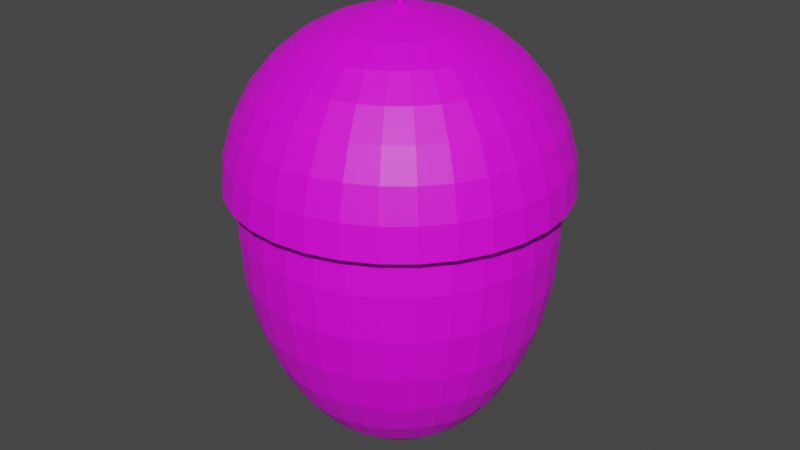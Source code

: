 # Source: AcornGolden.blend  (saved by Blender 3.6.13; exported with 4.5.12 LTS)
import bpy
from mathutils import Matrix  # noqa: F401  (used for matrix-valued properties, if any)

bpy.ops.wm.read_factory_settings(use_empty=True)
scene = bpy.context.scene
scene.name = 'Scene'

# ---- collections
col_collection = bpy.data.collections.new('Collection'); scene.collection.children.link(col_collection)

# ---- images (referenced by path relative to the original .blend; pixels are not part of the script)
import os
ASSET_DIR = os.environ.get("B2B_ASSET_DIR", "")  # directory of the original .blend (textures are referenced by path, not embedded)
HERE = os.path.dirname(os.path.abspath(__file__))  # packed textures are extracted next to this script under _unpacked/

def load_image(name, relpath, width, height, colorspace="sRGB"):
    """Load a texture the original file referenced (path relative to the .blend, or extracted next to this script)."""
    p = next((c for c in (os.path.join(HERE, relpath), os.path.join(ASSET_DIR, relpath)) if relpath and os.path.exists(c)), "")
    if p:
        img = bpy.data.images.load(p, check_existing=True)
        img.name = name
    else:  # same state as the original file: an image datablock whose file is absent (Cycles renders it pink)
        img = bpy.data.images.new(name, width, height)
        img.source = "FILE"
        img.filepath = "//" + (relpath or name)
    img.colorspace_settings.name = colorspace
    return img
img_sphere_base_color = load_image('Sphere Base Color', 'AcornGolden.png', 1024, 1024, 'sRGB')
img_sphere_001_base_color = load_image('Sphere.001 Base Color', 'AcornGolden2.png', 1024, 1024, 'sRGB')

# ---- materials (node trees are filled in below, after node groups)
mat_material_002 = bpy.data.materials.new('Material.002')
mat_material_002.use_transparent_shadow = False
mat_material_001 = bpy.data.materials.new('Material.001')
mat_material_001.use_transparent_shadow = False

# ---- material node trees
mat_material_002.use_nodes = True; mat_material_002.node_tree.nodes.clear()
_N = mat_material_002.node_tree.nodes; _L = mat_material_002.node_tree.links
n0 = _N.new('ShaderNodeBsdfPrincipled'); n0.name = 'Principled BSDF'; n0.location = (10, 300)
n0.distribution = 'GGX'
n0.subsurface_method = 'RANDOM_WALK_SKIN'
n0.inputs[3].default_value = 1.45
n0.inputs[27].default_value = (0.0, 0.0, 0.0, 1.0)
n0.inputs[28].default_value = 1.0
n1 = _N.new('ShaderNodeOutputMaterial'); n1.name = 'Material Output'; n1.location = (300, 300)
n2 = _N.new('ShaderNodeTexImage'); n2.name = 'Image Texture'; n2.location = (-280, 280)
n2.image = img_sphere_base_color
_L.new(n0.outputs[0], n1.inputs[0])
_L.new(n2.outputs[0], n0.inputs[0])
n1.is_active_output = True
mat_material_001.use_nodes = True; mat_material_001.node_tree.nodes.clear()
_N = mat_material_001.node_tree.nodes; _L = mat_material_001.node_tree.links
n0 = _N.new('ShaderNodeBsdfPrincipled'); n0.name = 'Principled BSDF'; n0.location = (10, 300)
n0.distribution = 'GGX'
n0.subsurface_method = 'RANDOM_WALK_SKIN'
n0.inputs[3].default_value = 1.45
n0.inputs[27].default_value = (0.0, 0.0, 0.0, 1.0)
n0.inputs[28].default_value = 1.0
n1 = _N.new('ShaderNodeOutputMaterial'); n1.name = 'Material Output'; n1.location = (300, 300)
n2 = _N.new('ShaderNodeTexImage'); n2.name = 'Image Texture'; n2.location = (-280, 280)
n2.image = img_sphere_001_base_color
_L.new(n0.outputs[0], n1.inputs[0])
_L.new(n2.outputs[0], n0.inputs[0])
n1.is_active_output = True

# ---- world
world_world = bpy.data.worlds.new('World'); scene.world = world_world
world_world.use_nodes = True; world_world.node_tree.nodes.clear()
_N = world_world.node_tree.nodes; _L = world_world.node_tree.links
n0 = _N.new('ShaderNodeOutputWorld'); n0.name = 'World Output'; n0.location = (300, 300)
n1 = _N.new('ShaderNodeBackground'); n1.name = 'Background'; n1.location = (10, 300)
n1.inputs[0].default_value = (0.05088, 0.05088, 0.05088, 1.0)
_L.new(n1.outputs[0], n0.inputs[0])
n0.is_active_output = True
world_world.color = (0.05088, 0.05088, 0.05088)
world_world.use_sun_shadow = False
world_world.sun_shadow_jitter_overblur = 0.0

# ---- meshes
me_sphere = bpy.data.meshes.new('Sphere')
me_sphere.from_pydata([(0.0, 0.5556, 0.8315), (0.0, 0.8315, 0.5556), (0.0, 0.9808, 0.1951), (0.0, 1.0, 0.0), (0.03806, 0.1913, 0.9808), (0.07466, 0.3753, 0.9239), (0.1084, 0.5449, 0.8315), (0.1379, 0.6935, 0.7071), (0.1622, 0.8155, 0.5556), (0.1802, 0.9061, 0.3827), (0.1913, 0.9619, 0.1951), (0.1951, 0.9808, 0.0), (0.07466, 0.1802, 0.9808), (0.1464, 0.3536, 0.9239), (0.2126, 0.5133, 0.8315), (0.2706, 0.6533, 0.7071), (0.3182, 0.7682, 0.5556), (0.3536, 0.8536, 0.3827), (0.3753, 0.9061, 0.1951), (0.3827, 0.9239, 0.0), (0.1084, 0.1622, 0.9808), (0.2126, 0.3182, 0.9239), (0.3087, 0.4619, 0.8315), (0.3928, 0.5879, 0.7071), (0.4619, 0.6913, 0.5556), (0.5133, 0.7682, 0.3827), (0.5449, 0.8155, 0.1951), (0.5556, 0.8315, 0.0), (0.1379, 0.1379, 0.9808), (0.2706, 0.2706, 0.9239), (0.3928, 0.3928, 0.8315), (0.5, 0.5, 0.7071), (0.5879, 0.5879, 0.5556), (0.6533, 0.6533, 0.3827), (0.6935, 0.6935, 0.1951), (0.7071, 0.7071, 0.0), (0.1622, 0.1084, 0.9808), (0.3182, 0.2126, 0.9239), (0.4619, 0.3087, 0.8315), (0.5879, 0.3928, 0.7071), (0.6913, 0.4619, 0.5556), (0.7682, 0.5133, 0.3827), (0.8155, 0.5449, 0.1951), (0.8315, 0.5556, 0.0), (0.003627, 0.01823, 1.013), (0.1802, 0.07466, 0.9808), (0.3536, 0.1464, 0.9239), (0.5133, 0.2126, 0.8315), (0.6533, 0.2706, 0.7071), (0.7682, 0.3182, 0.5556), (0.8536, 0.3536, 0.3827), (0.9061, 0.3753, 0.1951), (0.9239, 0.3827, 0.0), (0.1913, 0.03806, 0.9808), (0.3753, 0.07466, 0.9239), (0.5449, 0.1084, 0.8315), (0.6935, 0.1379, 0.7071), (0.8155, 0.1622, 0.5556), (0.9061, 0.1802, 0.3827), (0.9619, 0.1913, 0.1951), (0.9808, 0.1951, 0.0), (0.1951, -1.118e-08, 0.9808), (0.3827, -2.235e-08, 0.9239), (0.5556, -5.215e-08, 0.8315), (0.7071, 1.49e-08, 0.7071), (0.8315, -8.941e-08, 0.5556), (0.9239, 4.47e-08, 0.3827), (0.9808, -8.941e-08, 0.1951), (1.0, -1.639e-07, 0.0), (0.1913, -0.03806, 0.9808), (0.3753, -0.07466, 0.9239), (0.5449, -0.1084, 0.8315), (0.6935, -0.1379, 0.7071), (0.8155, -0.1622, 0.5556), (0.9061, -0.1802, 0.3827), (0.9619, -0.1913, 0.1951), (0.9808, -0.1951, 0.0), (0.1802, -0.07466, 0.9808), (0.3536, -0.1464, 0.9239), (0.5133, -0.2126, 0.8315), (0.6533, -0.2706, 0.7071), (0.7682, -0.3182, 0.5556), (0.8536, -0.3536, 0.3827), (0.9061, -0.3753, 0.1951), (0.9239, -0.3827, 0.0), (0.1622, -0.1084, 0.9808), (0.3182, -0.2126, 0.9239), (0.4619, -0.3087, 0.8315), (0.5879, -0.3928, 0.7071), (0.6913, -0.4619, 0.5556), (0.7682, -0.5133, 0.3827), (0.8155, -0.5449, 0.1951), (0.8315, -0.5556, 0.0), (0.1379, -0.1379, 0.9808), (0.2706, -0.2706, 0.9239), (0.3928, -0.3928, 0.8315), (0.5, -0.5, 0.7071), (0.5879, -0.5879, 0.5556), (0.6533, -0.6533, 0.3827), (0.6935, -0.6935, 0.1951), (0.7071, -0.7071, 0.0), (0.1084, -0.1622, 0.9808), (0.2126, -0.3182, 0.9239), (0.3087, -0.4619, 0.8315), (0.3928, -0.5879, 0.7071), (0.4619, -0.6913, 0.5556), (0.5133, -0.7682, 0.3827), (0.5449, -0.8155, 0.1951), (0.5556, -0.8315, 0.0), (0.07466, -0.1802, 0.9808), (0.1464, -0.3536, 0.9239), (0.2126, -0.5133, 0.8315), (0.2706, -0.6533, 0.7071), (0.3182, -0.7682, 0.5556), (0.3536, -0.8536, 0.3827), (0.3753, -0.9061, 0.1951), (0.3827, -0.9239, 0.0), (0.03806, -0.1913, 0.9808), (0.07466, -0.3753, 0.9239), (0.1084, -0.5449, 0.8315), (0.1379, -0.6935, 0.7071), (0.1622, -0.8155, 0.5556), (0.1802, -0.9061, 0.3827), (0.1913, -0.9619, 0.1951), (0.1951, -0.9808, 0.0), (-7.451e-09, -0.1951, 0.9808), (-5.215e-08, -0.3827, 0.9239), (-9.686e-08, -0.5556, 0.8315), (-1.49e-08, -0.7071, 0.7071), (-1.043e-07, -0.8315, 0.5556), (2.98e-08, -0.9239, 0.3827), (-1.341e-07, -0.9808, 0.1951), (-3.278e-07, -1.0, 0.0), (-0.03806, -0.1913, 0.9808), (-0.07466, -0.3753, 0.9239), (-0.1084, -0.5449, 0.8315), (-0.1379, -0.6935, 0.7071), (-0.1622, -0.8155, 0.5556), (-0.1802, -0.9061, 0.3827), (-0.1913, -0.9619, 0.1951), (-0.1951, -0.9808, 0.0), (-0.07466, -0.1802, 0.9808), (-0.1464, -0.3536, 0.9239), (-0.2126, -0.5133, 0.8315), (-0.2706, -0.6533, 0.7071), (-0.3182, -0.7682, 0.5556), (-0.3536, -0.8536, 0.3827), (-0.3753, -0.9061, 0.1951), (-0.3827, -0.9239, 0.0), (-0.1084, -0.1622, 0.9808), (-0.2126, -0.3182, 0.9239), (-0.3087, -0.4619, 0.8315), (-0.3928, -0.5879, 0.7071), (-0.4619, -0.6913, 0.5556), (-0.5133, -0.7682, 0.3827), (-0.5449, -0.8155, 0.1951), (-0.5556, -0.8315, 0.0), (-0.1379, -0.1379, 0.9808), (-0.2706, -0.2706, 0.9239), (-0.3928, -0.3928, 0.8315), (-0.5, -0.5, 0.7071), (-0.5879, -0.5879, 0.5556), (-0.6533, -0.6533, 0.3827), (-0.6935, -0.6935, 0.1951), (-0.7071, -0.7071, 0.0), (-0.1622, -0.1084, 0.9808), (-0.3182, -0.2126, 0.9239), (-0.4619, -0.3087, 0.8315), (-0.5879, -0.3928, 0.7071), (-0.6913, -0.4619, 0.5556), (-0.7682, -0.5133, 0.3827), (-0.8155, -0.5449, 0.1951), (-0.8315, -0.5556, 0.0), (-0.1802, -0.07466, 0.9808), (-0.3536, -0.1464, 0.9239), (-0.5133, -0.2126, 0.8315), (-0.6533, -0.2706, 0.7071), (-0.7682, -0.3182, 0.5556), (-0.8536, -0.3536, 0.3827), (-0.9061, -0.3753, 0.1951), (-0.9239, -0.3827, 0.0), (-0.1913, -0.03806, 0.9808), (-0.3753, -0.07466, 0.9239), (-0.5449, -0.1084, 0.8315), (-0.6935, -0.1379, 0.7071), (-0.8155, -0.1622, 0.5556), (-0.9061, -0.1802, 0.3827), (-0.9619, -0.1913, 0.1951), (-0.9808, -0.1951, 0.0), (-0.1951, 1.863e-08, 0.9808), (-0.3827, 5.215e-08, 0.9239), (-0.5556, 1.49e-07, 0.8315), (-0.7071, 2.98e-08, 0.7071), (-0.8315, 1.639e-07, 0.5556), (-0.9239, 1.49e-08, 0.3827), (-0.9808, 2.682e-07, 0.1951), (-1.0, 4.47e-07, 0.0), (-0.1913, 0.03806, 0.9808), (-0.3753, 0.07466, 0.9239), (-0.5449, 0.1084, 0.8315), (-0.6935, 0.1379, 0.7071), (-0.8155, 0.1622, 0.5556), (-0.9061, 0.1802, 0.3827), (-0.9619, 0.1913, 0.1951), (-0.9808, 0.1951, 0.0), (-0.1802, 0.07466, 0.9808), (-0.3536, 0.1464, 0.9239), (-0.5133, 0.2126, 0.8315), (-0.6533, 0.2706, 0.7071), (-0.7682, 0.3182, 0.5556), (-0.8536, 0.3536, 0.3827), (-0.9061, 0.3753, 0.1951), (-0.9239, 0.3827, 0.0), (-0.1622, 0.1084, 0.9808), (-0.3182, 0.2126, 0.9239), (-0.4619, 0.3087, 0.8315), (-0.5879, 0.3928, 0.7071), (-0.6913, 0.4619, 0.5556), (-0.7682, 0.5133, 0.3827), (-0.8155, 0.5449, 0.1951), (-0.8315, 0.5556, 0.0), (-0.1379, 0.1379, 0.9808), (-0.2706, 0.2706, 0.9239), (-0.3928, 0.3928, 0.8315), (-0.5, 0.5, 0.7071), (-0.5879, 0.5879, 0.5556), (-0.6533, 0.6533, 0.3827), (-0.6935, 0.6935, 0.1951), (-0.7071, 0.7071, 0.0), (-0.1084, 0.1622, 0.9808), (-0.2126, 0.3182, 0.9239), (-0.3087, 0.4619, 0.8315), (-0.3928, 0.5879, 0.7071), (-0.4619, 0.6913, 0.5556), (-0.5133, 0.7682, 0.3827), (-0.5449, 0.8155, 0.1951), (-0.5556, 0.8315, 0.0), (-0.07466, 0.1802, 0.9808), (-0.1464, 0.3536, 0.9239), (-0.2126, 0.5133, 0.8315), (-0.2706, 0.6533, 0.7071), (-0.3182, 0.7682, 0.5556), (-0.3536, 0.8536, 0.3827), (-0.3753, 0.9061, 0.1951), (-0.3827, 0.9239, 0.0), (-0.03806, 0.1913, 0.9808), (-0.07466, 0.3753, 0.9239), (-0.1084, 0.5449, 0.8315), (-0.1379, 0.6935, 0.7071), (-0.1622, 0.8155, 0.5556), (-0.1802, 0.9061, 0.3827), (-0.1913, 0.9619, 0.1951), (-0.1951, 0.9808, 0.0), (1.49e-08, 0.1951, 0.9808), (6.706e-08, 0.3827, 0.9239), (8.941e-08, 0.7071, 0.7071), (5.96e-08, 0.9239, 0.3827), (-0.004073, 0.3733, 1.543e-07), (0.06475, 0.3665, 1.543e-07), (0.1309, 0.3464, 1.543e-07), (0.1919, 0.3138, 1.543e-07), (0.2454, 0.2699, 1.543e-07), (0.2893, 0.2165, 1.543e-07), (0.3219, 0.1555, 1.543e-07), (0.3419, 0.0893, 1.543e-07), (0.3487, 0.02048, 1.543e-07), (0.3419, -0.04835, 1.543e-07), (0.3219, -0.1145, 1.543e-07), (0.2893, -0.1755, 1.543e-07), (0.2454, -0.229, 1.543e-07), (0.1919, -0.2728, 1.543e-07), (0.1309, -0.3054, 1.543e-07), (-0.004073, -0.3323, 1.543e-07), (-0.0729, -0.3255, 1.543e-07), (-0.1391, -0.3054, 1.543e-07), (-0.2001, -0.2728, 1.543e-07), (-0.2535, -0.229, 1.543e-07), (-0.2974, -0.1755, 1.543e-07), (-0.33, -0.1145, 1.543e-07), (-0.3501, -0.04835, 1.543e-07), (-0.3569, 0.02048, 1.543e-07), (-0.3501, 0.0893, 1.543e-07), (-0.33, 0.1555, 1.543e-07), (-0.2974, 0.2165, 1.543e-07), (-0.2535, 0.2699, 1.543e-07), (-0.2001, 0.3138, 1.543e-07), (-0.1391, 0.3464, 1.543e-07), (-0.0729, 0.3665, 1.543e-07), (0.007114, 0.01717, 1.013), (0.01033, 0.01546, 1.013), (0.01314, 0.01314, 1.013), (0.01546, 0.01033, 1.013), (0.01717, 0.007114, 1.013), (0.01823, 0.003627, 1.013), (0.01859, -2.283e-09, 1.013), (0.01823, -0.003627, 1.013), (0.01717, -0.007114, 1.013), (0.01546, -0.01033, 1.013), (0.01314, -0.01314, 1.013), (0.01033, -0.01546, 1.013), (0.007114, -0.01717, 1.013), (0.003627, -0.01823, 1.013), (3.504e-08, -0.01859, 1.013), (-0.003626, -0.01823, 1.013), (-0.007114, -0.01717, 1.013), (-0.01033, -0.01546, 1.013), (-0.01314, -0.01314, 1.013), (-0.01546, -0.01033, 1.013), (-0.01717, -0.007114, 1.013), (-0.01823, -0.003627, 1.013), (-0.01859, 5.564e-10, 1.013), (-0.01823, 0.003627, 1.013), (-0.01717, 0.007114, 1.013), (-0.01546, 0.01033, 1.013), (-0.01314, 0.01314, 1.013), (-0.01033, 0.01546, 1.013), (-0.007114, 0.01717, 1.013), (-0.003626, 0.01823, 1.013), (3.717e-08, 0.01859, 1.013), (0.003627, 0.01823, 1.087), (0.007114, 0.01717, 1.087), (0.01033, 0.01546, 1.087), (0.01314, 0.01314, 1.087), (0.01546, 0.01033, 1.087), (0.01717, 0.007114, 1.087), (0.01823, 0.003627, 1.087), (0.01859, -2.283e-09, 1.087), (0.01823, -0.003627, 1.087), (0.01717, -0.007114, 1.087), (0.01546, -0.01033, 1.087), (0.01314, -0.01314, 1.087), (0.01033, -0.01546, 1.087), (0.007114, -0.01717, 1.087), (0.003627, -0.01823, 1.087), (3.504e-08, -0.01859, 1.087), (-0.003626, -0.01823, 1.087), (-0.007114, -0.01717, 1.087), (-0.01033, -0.01546, 1.087), (-0.01314, -0.01314, 1.087), (-0.01546, -0.01033, 1.087), (-0.01717, -0.007114, 1.087), (-0.01823, -0.003627, 1.087), (-0.01859, 5.564e-10, 1.087), (-0.01823, 0.003627, 1.087), (-0.01717, 0.007114, 1.087), (-0.01546, 0.01033, 1.087), (-0.01314, 0.01314, 1.087), (-0.01033, 0.01546, 1.087), (-0.007114, 0.01717, 1.087), (-0.003626, 0.01823, 1.087), (3.717e-08, 0.01859, 1.087), (3.818e-08, -1.863e-09, 1.087), (3.617e-09, 0.9101, 0.04495), (3.617e-09, 0.9279, -0.236), (3.617e-09, 0.9101, -0.5169), (3.617e-09, 0.7715, -1.036), (0.1672, 0.8408, 0.3151), (0.1775, 0.8926, 0.04495), (0.181, 0.9101, -0.236), (0.1775, 0.8926, -0.5169), (0.1672, 0.8408, -0.787), (0.1505, 0.7567, -1.036), (0.128, 0.6435, -1.254), (0.1006, 0.5056, -1.433), (0.06928, 0.3483, -1.566), (0.03532, 0.1775, -1.648), (0.3281, 0.792, 0.3151), (0.3483, 0.8408, 0.04495), (0.3551, 0.8573, -0.236), (0.3483, 0.8408, -0.5169), (0.3281, 0.792, -0.787), (0.2952, 0.7128, -1.036), (0.2511, 0.6062, -1.254), (0.1973, 0.4763, -1.433), (0.1359, 0.3281, -1.566), (0.06928, 0.1672, -1.648), (0.4763, 0.7128, 0.3151), (0.5056, 0.7567, 0.04495), (0.5155, 0.7715, -0.236), (0.5056, 0.7567, -0.5169), (0.4763, 0.7128, -0.787), (0.4286, 0.6415, -1.036), (0.3645, 0.5455, -1.254), (0.2864, 0.4286, -1.433), (0.1973, 0.2952, -1.566), (0.1006, 0.1505, -1.648), (0.6062, 0.6062, 0.3151), (0.6435, 0.6435, 0.04495), (0.6561, 0.6561, -0.236), (0.6435, 0.6435, -0.5169), (0.6062, 0.6062, -0.787), (0.5455, 0.5455, -1.036), (0.464, 0.464, -1.254), (0.3645, 0.3645, -1.433), (0.2511, 0.2511, -1.566), (0.128, 0.128, -1.648), (0.7128, 0.4763, 0.3151), (0.7567, 0.5056, 0.04495), (0.7715, 0.5155, -0.236), (0.7567, 0.5056, -0.5169), (0.7128, 0.4763, -0.787), (0.6415, 0.4286, -1.036), (0.5455, 0.3645, -1.254), (0.4286, 0.2864, -1.433), (0.2952, 0.1973, -1.566), (0.1505, 0.1006, -1.648), (0.792, 0.3281, 0.3151), (0.8408, 0.3483, 0.04495), (0.8573, 0.3551, -0.236), (0.8408, 0.3483, -0.5169), (0.792, 0.3281, -0.787), (0.7128, 0.2952, -1.036), (0.6062, 0.2511, -1.254), (0.4763, 0.1973, -1.433), (0.3281, 0.1359, -1.566), (0.1672, 0.06928, -1.648), (0.8408, 0.1672, 0.3151), (0.8926, 0.1775, 0.04495), (0.9101, 0.181, -0.236), (0.8926, 0.1775, -0.5169), (0.8408, 0.1672, -0.787), (0.7567, 0.1505, -1.036), (0.6435, 0.128, -1.254), (0.5056, 0.1006, -1.433), (0.3483, 0.06928, -1.566), (0.1775, 0.03532, -1.648), (0.8573, 4.103e-08, 0.3151), (0.9101, -8.341e-08, 0.04495), (0.9279, -1.525e-07, -0.236), (0.9101, -8.341e-08, -0.5169), (0.8573, 4.103e-08, -0.787), (0.7715, -8.341e-08, -1.036), (0.6561, 1.338e-08, -1.254), (0.5155, -4.884e-08, -1.433), (0.3551, -2.119e-08, -1.566), (0.181, -1.082e-08, -1.648), (0.8408, -0.1672, 0.3151), (0.8926, -0.1775, 0.04495), (0.9101, -0.181, -0.236), (0.8926, -0.1775, -0.5169), (0.8408, -0.1672, -0.787), (0.7567, -0.1505, -1.036), (0.6435, -0.128, -1.254), (0.5056, -0.1006, -1.433), (0.3483, -0.06928, -1.566), (0.1775, -0.03532, -1.648), (0.792, -0.3281, 0.3151), (0.8408, -0.3483, 0.04495), (0.8573, -0.3551, -0.236), (0.8408, -0.3483, -0.5169), (0.792, -0.3281, -0.787), (0.7128, -0.2952, -1.036), (0.6062, -0.2511, -1.254), (0.4763, -0.1973, -1.433), (0.3281, -0.1359, -1.566), (0.1672, -0.06928, -1.648), (0.7128, -0.4763, 0.3151), (0.7567, -0.5056, 0.04495), (0.7715, -0.5155, -0.236), (0.7567, -0.5056, -0.5169), (0.7128, -0.4763, -0.787), (0.6415, -0.4286, -1.036), (0.5455, -0.3645, -1.254), (0.4286, -0.2864, -1.433), (0.2952, -0.1973, -1.566), (0.1505, -0.1006, -1.648), (0.6062, -0.6062, 0.3151), (0.6435, -0.6435, 0.04495), (0.6561, -0.6561, -0.236), (0.6435, -0.6435, -0.5169), (0.6062, -0.6062, -0.787), (0.5455, -0.5455, -1.036), (0.464, -0.464, -1.254), (0.3645, -0.3645, -1.433), (0.2511, -0.2511, -1.566), (0.128, -0.128, -1.648), (0.4763, -0.7128, 0.3151), (0.5056, -0.7567, 0.04495), (0.5155, -0.7715, -0.236), (0.5056, -0.7567, -0.5169), (0.4763, -0.7128, -0.787), (0.4286, -0.6415, -1.036), (0.3645, -0.5455, -1.254), (0.2864, -0.4286, -1.433), (0.1973, -0.2952, -1.566), (0.1006, -0.1505, -1.648), (0.3281, -0.792, 0.3151), (0.3483, -0.8408, 0.04495), (0.3551, -0.8573, -0.236), (0.3483, -0.8408, -0.5169), (0.3281, -0.792, -0.787), (0.2952, -0.7128, -1.036), (0.2511, -0.6062, -1.254), (0.1973, -0.4763, -1.433), (0.1359, -0.3281, -1.566), (0.06927, -0.1672, -1.648), (0.1672, -0.8408, 0.3151), (0.1775, -0.8926, 0.04495), (0.181, -0.9101, -0.236), (0.1775, -0.8926, -0.5169), (0.1672, -0.8408, -0.787), (0.1505, -0.7567, -1.036), (0.128, -0.6435, -1.254), (0.1006, -0.5056, -1.433), (0.06927, -0.3483, -1.566), (0.03532, -0.1775, -1.648), (3.127e-08, -0.8573, 0.3151), (-1.208e-07, -0.9101, 0.04495), (-3.006e-07, -0.9279, -0.236), (-1.208e-07, -0.9101, -0.5169), (3.127e-08, -0.8573, -0.787), (-9.317e-08, -0.7715, -1.036), (-1.021e-08, -0.6561, -1.254), (-8.626e-08, -0.5155, -1.433), (-4.478e-08, -0.3551, -1.566), (-3.297e-09, -0.181, -1.648), (-0.1672, -0.8408, 0.3151), (-0.1775, -0.8926, 0.04495), (-0.181, -0.9101, -0.236), (-0.1775, -0.8926, -0.5169), (-0.1672, -0.8408, -0.787), (-0.1505, -0.7567, -1.036), (-0.128, -0.6435, -1.254), (-0.1006, -0.5056, -1.433), (-0.06928, -0.3483, -1.566), (-0.03532, -0.1775, -1.648), (-0.3281, -0.792, 0.3151), (-0.3483, -0.8408, 0.04495), (-0.3551, -0.8573, -0.236), (-0.3483, -0.8408, -0.5169), (-0.3281, -0.792, -0.787), (-0.2952, -0.7128, -1.036), (-0.2511, -0.6062, -1.254), (-0.1973, -0.4763, -1.433), (-0.1359, -0.3281, -1.566), (-0.06927, -0.1672, -1.648), (-0.4763, -0.7128, 0.3151), (-0.5056, -0.7567, 0.04495), (-0.5155, -0.7715, -0.236), (-0.5056, -0.7567, -0.5169), (-0.4763, -0.7128, -0.787), (-0.4286, -0.6415, -1.036), (-0.3645, -0.5455, -1.254), (-0.2864, -0.4286, -1.433), (-0.1973, -0.2952, -1.566), (-0.1006, -0.1505, -1.648), (-0.6062, -0.6062, 0.3151), (-0.6435, -0.6435, 0.04495), (-0.6561, -0.6561, -0.236), (-0.6435, -0.6435, -0.5169), (-0.6062, -0.6062, -0.787), (-0.5455, -0.5455, -1.036), (-0.464, -0.464, -1.254), (-0.3645, -0.3645, -1.433), (-0.2511, -0.2511, -1.566), (-0.128, -0.128, -1.648), (3.617e-09, -4.507e-10, -1.676), (-0.7128, -0.4763, 0.3151), (-0.7567, -0.5056, 0.04495), (-0.7715, -0.5155, -0.236), (-0.7567, -0.5056, -0.5169), (-0.7128, -0.4763, -0.787), (-0.6415, -0.4286, -1.036), (-0.5455, -0.3645, -1.254), (-0.4286, -0.2864, -1.433), (-0.2952, -0.1973, -1.566), (-0.1505, -0.1006, -1.648), (-0.792, -0.3281, 0.3151), (-0.8408, -0.3483, 0.04495), (-0.8573, -0.3551, -0.236), (-0.8408, -0.3483, -0.5169), (-0.792, -0.3281, -0.787), (-0.7128, -0.2952, -1.036), (-0.6062, -0.2511, -1.254), (-0.4763, -0.1973, -1.433), (-0.3281, -0.1359, -1.566), (-0.1672, -0.06927, -1.648), (-0.8408, -0.1672, 0.3151), (-0.8926, -0.1775, 0.04495), (-0.9101, -0.181, -0.236), (-0.8926, -0.1775, -0.5169), (-0.8408, -0.1672, -0.787), (-0.7567, -0.1505, -1.036), (-0.6435, -0.128, -1.254), (-0.5056, -0.1006, -1.433), (-0.3483, -0.06927, -1.566), (-0.1775, -0.03532, -1.648), (-0.8573, 1.338e-08, 0.3151), (-0.9101, 2.484e-07, 0.04495), (-0.9279, 4.144e-07, -0.236), (-0.9101, 2.484e-07, -0.5169), (-0.8573, 1.338e-08, -0.787), (-0.7715, 1.516e-07, -1.036), (-0.6561, 2.72e-08, -1.254), (-0.5155, 1.378e-07, -1.433), (-0.3551, 4.794e-08, -1.566), (-0.181, 1.683e-08, -1.648), (-0.8408, 0.1672, 0.3151), (-0.8926, 0.1775, 0.04495), (-0.9101, 0.181, -0.236), (-0.8926, 0.1775, -0.5169), (-0.8408, 0.1672, -0.787), (-0.7567, 0.1505, -1.036), (-0.6435, 0.128, -1.254), (-0.5056, 0.1006, -1.433), (-0.3483, 0.06928, -1.566), (-0.1775, 0.03532, -1.648), (-0.792, 0.3281, 0.3151), (-0.8408, 0.3483, 0.04495), (-0.8573, 0.3551, -0.236), (-0.8408, 0.3483, -0.5169), (-0.792, 0.3281, -0.787), (-0.7128, 0.2952, -1.036), (-0.6062, 0.2511, -1.254), (-0.4763, 0.1973, -1.433), (-0.3281, 0.1359, -1.566), (-0.1672, 0.06927, -1.648), (-0.7128, 0.4763, 0.3151), (-0.7567, 0.5056, 0.04495), (-0.7715, 0.5155, -0.236), (-0.7567, 0.5056, -0.5169), (-0.7128, 0.4763, -0.787), (-0.6415, 0.4286, -1.036), (-0.5455, 0.3645, -1.254), (-0.4286, 0.2864, -1.433), (-0.2952, 0.1973, -1.566), (-0.1505, 0.1006, -1.648), (-0.6062, 0.6062, 0.3151), (-0.6435, 0.6435, 0.04495), (-0.6561, 0.6561, -0.236), (-0.6435, 0.6435, -0.5169), (-0.6062, 0.6062, -0.787), (-0.5455, 0.5455, -1.036), (-0.464, 0.464, -1.254), (-0.3645, 0.3645, -1.433), (-0.2511, 0.2511, -1.566), (-0.128, 0.128, -1.648), (-0.4763, 0.7128, 0.3151), (-0.5056, 0.7567, 0.04495), (-0.5155, 0.7715, -0.236), (-0.5056, 0.7567, -0.5169), (-0.4763, 0.7128, -0.787), (-0.4286, 0.6415, -1.036), (-0.3645, 0.5455, -1.254), (-0.2864, 0.4286, -1.433), (-0.1973, 0.2952, -1.566), (-0.1006, 0.1505, -1.648), (-0.3281, 0.792, 0.3151), (-0.3483, 0.8408, 0.04495), (-0.3551, 0.8573, -0.236), (-0.3483, 0.8408, -0.5169), (-0.3281, 0.792, -0.787), (-0.2952, 0.7128, -1.036), (-0.2511, 0.6062, -1.254), (-0.1973, 0.4763, -1.433), (-0.1359, 0.3281, -1.566), (-0.06927, 0.1672, -1.648), (-0.1672, 0.8408, 0.3151), (-0.1775, 0.8926, 0.04495), (-0.181, 0.9101, -0.236), (-0.1775, 0.8926, -0.5169), (-0.1672, 0.8408, -0.787), (-0.1505, 0.7567, -1.036), (-0.128, 0.6435, -1.254), (-0.1006, 0.5056, -1.433), (-0.06927, 0.3483, -1.566), (-0.03532, 0.1775, -1.648), (5.892e-08, 0.8573, 0.3151), (5.892e-08, 0.8573, -0.787), (8.658e-08, 0.6561, -1.254), (2.041e-07, 0.5155, -1.433), (6.584e-08, 0.3551, -1.566), (1.744e-08, 0.181, -1.648)], [], [(254, 253, 4, 5), (0, 254, 5, 6), (255, 0, 6, 7), (1, 255, 7, 8), (256, 1, 8, 9), (2, 256, 9, 10), (3, 2, 10, 11), (45, 36, 291, 292), (117, 109, 300, 301), (5, 4, 12, 13), (6, 5, 13, 14), (7, 6, 14, 15), (8, 7, 15, 16), (9, 8, 16, 17), (10, 9, 17, 18), (11, 10, 18, 19), (16, 15, 23, 24), (17, 16, 24, 25), (18, 17, 25, 26), (19, 18, 26, 27), (149, 141, 304, 305), (13, 12, 20, 21), (14, 13, 21, 22), (15, 14, 22, 23), (21, 20, 28, 29), (22, 21, 29, 30), (23, 22, 30, 31), (24, 23, 31, 32), (25, 24, 32, 33), (26, 25, 33, 34), (27, 26, 34, 35), (229, 221, 314, 315), (33, 32, 40, 41), (34, 33, 41, 42), (35, 34, 42, 43), (101, 93, 298, 299), (29, 28, 36, 37), (30, 29, 37, 38), (31, 30, 38, 39), (32, 31, 39, 40), (37, 36, 45, 46), (38, 37, 46, 47), (39, 38, 47, 48), (40, 39, 48, 49), (41, 40, 49, 50), (42, 41, 50, 51), (43, 42, 51, 52), (173, 165, 307, 308), (50, 49, 57, 58), (51, 50, 58, 59), (52, 51, 59, 60), (93, 85, 297, 298), (46, 45, 53, 54), (47, 46, 54, 55), (48, 47, 55, 56), (49, 48, 56, 57), (55, 54, 62, 63), (56, 55, 63, 64), (57, 56, 64, 65), (58, 57, 65, 66), (59, 58, 66, 67), (60, 59, 67, 68), (20, 12, 288, 289), (54, 53, 61, 62), (67, 66, 74, 75), (68, 67, 75, 76), (237, 229, 315, 316), (62, 61, 69, 70), (63, 62, 70, 71), (64, 63, 71, 72), (65, 64, 72, 73), (66, 65, 73, 74), (72, 71, 79, 80), (73, 72, 80, 81), (74, 73, 81, 82), (75, 74, 82, 83), (76, 75, 83, 84), (77, 69, 295, 296), (70, 69, 77, 78), (71, 70, 78, 79), (84, 83, 91, 92), (157, 149, 305, 306), (78, 77, 85, 86), (79, 78, 86, 87), (80, 79, 87, 88), (81, 80, 88, 89), (82, 81, 89, 90), (83, 82, 90, 91), (88, 87, 95, 96), (89, 88, 96, 97), (90, 89, 97, 98), (91, 90, 98, 99), (92, 91, 99, 100), (213, 205, 312, 313), (86, 85, 93, 94), (87, 86, 94, 95), (100, 99, 107, 108), (253, 245, 317, 318), (94, 93, 101, 102), (95, 94, 102, 103), (96, 95, 103, 104), (97, 96, 104, 105), (98, 97, 105, 106), (99, 98, 106, 107), (105, 104, 112, 113), (106, 105, 113, 114), (107, 106, 114, 115), (108, 107, 115, 116), (28, 20, 289, 290), (102, 101, 109, 110), (103, 102, 110, 111), (104, 103, 111, 112), (221, 213, 313, 314), (110, 109, 117, 118), (111, 110, 118, 119), (112, 111, 119, 120), (113, 112, 120, 121), (114, 113, 121, 122), (115, 114, 122, 123), (116, 115, 123, 124), (121, 120, 128, 129), (122, 121, 129, 130), (123, 122, 130, 131), (124, 123, 131, 132), (61, 53, 293, 294), (118, 117, 125, 126), (119, 118, 126, 127), (120, 119, 127, 128), (126, 125, 133, 134), (127, 126, 134, 135), (128, 127, 135, 136), (129, 128, 136, 137), (130, 129, 137, 138), (131, 130, 138, 139), (132, 131, 139, 140), (85, 77, 296, 297), (138, 137, 145, 146), (139, 138, 146, 147), (140, 139, 147, 148), (141, 133, 303, 304), (134, 133, 141, 142), (135, 134, 142, 143), (136, 135, 143, 144), (137, 136, 144, 145), (143, 142, 150, 151), (144, 143, 151, 152), (145, 144, 152, 153), (146, 145, 153, 154), (147, 146, 154, 155), (148, 147, 155, 156), (197, 189, 310, 311), (142, 141, 149, 150), (155, 154, 162, 163), (156, 155, 163, 164), (69, 61, 294, 295), (150, 149, 157, 158), (151, 150, 158, 159), (152, 151, 159, 160), (153, 152, 160, 161), (154, 153, 161, 162), (159, 158, 166, 167), (160, 159, 167, 168), (161, 160, 168, 169), (162, 161, 169, 170), (163, 162, 170, 171), (164, 163, 171, 172), (125, 117, 301, 302), (158, 157, 165, 166), (171, 170, 178, 179), (172, 171, 179, 180), (4, 253, 318, 44), (166, 165, 173, 174), (167, 166, 174, 175), (168, 167, 175, 176), (169, 168, 176, 177), (170, 169, 177, 178), (176, 175, 183, 184), (177, 176, 184, 185), (178, 177, 185, 186), (179, 178, 186, 187), (180, 179, 187, 188), (205, 197, 311, 312), (174, 173, 181, 182), (175, 174, 182, 183), (188, 187, 195, 196), (181, 173, 308, 309), (182, 181, 189, 190), (183, 182, 190, 191), (184, 183, 191, 192), (185, 184, 192, 193), (186, 185, 193, 194), (187, 186, 194, 195), (192, 191, 199, 200), (193, 192, 200, 201), (194, 193, 201, 202), (195, 194, 202, 203), (196, 195, 203, 204), (133, 125, 302, 303), (190, 189, 197, 198), (191, 190, 198, 199), (204, 203, 211, 212), (12, 4, 44, 288), (198, 197, 205, 206), (199, 198, 206, 207), (200, 199, 207, 208), (201, 200, 208, 209), (202, 201, 209, 210), (203, 202, 210, 211), (209, 208, 216, 217), (210, 209, 217, 218), (211, 210, 218, 219), (212, 211, 219, 220), (53, 45, 292, 293), (206, 205, 213, 214), (207, 206, 214, 215), (208, 207, 215, 216), (214, 213, 221, 222), (215, 214, 222, 223), (216, 215, 223, 224), (217, 216, 224, 225), (218, 217, 225, 226), (219, 218, 226, 227), (220, 219, 227, 228), (109, 101, 299, 300), (226, 225, 233, 234), (227, 226, 234, 235), (228, 227, 235, 236), (165, 157, 306, 307), (222, 221, 229, 230), (223, 222, 230, 231), (224, 223, 231, 232), (225, 224, 232, 233), (230, 229, 237, 238), (231, 230, 238, 239), (232, 231, 239, 240), (233, 232, 240, 241), (234, 233, 241, 242), (235, 234, 242, 243), (236, 235, 243, 244), (189, 181, 309, 310), (242, 241, 249, 250), (243, 242, 250, 251), (244, 243, 251, 252), (245, 237, 316, 317), (238, 237, 245, 246), (239, 238, 246, 247), (240, 239, 247, 248), (241, 240, 248, 249), (247, 246, 254, 0), (248, 247, 0, 255), (249, 248, 255, 1), (250, 249, 1, 256), (251, 250, 256, 2), (252, 251, 2, 3), (36, 28, 290, 291), (246, 245, 253, 254), (228, 236, 285, 284), (148, 156, 275, 274), (35, 43, 262, 261), (172, 180, 278, 277), (92, 100, 269, 268), (188, 196, 280, 279), (252, 3, 257, 287), (244, 252, 287, 286), (164, 172, 277, 276), (108, 116, 271, 270), (132, 140, 273, 272), (52, 60, 264, 263), (236, 244, 286, 285), (204, 212, 282, 281), (180, 188, 279, 278), (68, 76, 266, 265), (43, 52, 263, 262), (11, 19, 259, 258), (84, 92, 268, 267), (220, 228, 284, 283), (196, 204, 281, 280), (140, 148, 274, 273), (60, 68, 265, 264), (27, 35, 261, 260), (212, 220, 283, 282), (156, 164, 276, 275), (100, 108, 270, 269), (76, 84, 267, 266), (3, 11, 258, 257), (19, 27, 260, 259), (308, 307, 339, 340), (44, 318, 350, 319), (317, 316, 348, 349), (294, 293, 325, 326), (307, 306, 338, 339), (293, 292, 324, 325), (306, 305, 337, 338), (292, 291, 323, 324), (305, 304, 336, 337), (291, 290, 322, 323), (304, 303, 335, 336), (290, 289, 321, 322), (303, 302, 334, 335), (316, 315, 347, 348), (289, 288, 320, 321), (302, 301, 333, 334), (315, 314, 346, 347), (288, 44, 319, 320), (301, 300, 332, 333), (314, 313, 345, 346), (318, 317, 349, 350), (300, 299, 331, 332), (313, 312, 344, 345), (299, 298, 330, 331), (312, 311, 343, 344), (298, 297, 329, 330), (311, 310, 342, 343), (297, 296, 328, 329), (310, 309, 341, 342), (296, 295, 327, 328), (309, 308, 340, 341), (295, 294, 326, 327), (335, 334, 351), (348, 347, 351), (321, 320, 351), (334, 333, 351), (347, 346, 351), (320, 319, 351), (333, 332, 351), (346, 345, 351), (332, 331, 351), (345, 344, 351), (331, 330, 351), (344, 343, 351), (330, 329, 351), (343, 342, 351), (329, 328, 351), (342, 341, 351), (328, 327, 351), (341, 340, 351), (327, 326, 351), (340, 339, 351), (326, 325, 351), (339, 338, 351), (325, 324, 351), (338, 337, 351), (319, 350, 351), (324, 323, 351), (337, 336, 351), (350, 349, 351), (323, 322, 351), (336, 335, 351), (349, 348, 351), (322, 321, 351), (124, 132, 272, 271, 116), (272, 132, 124, 271), (668, 354, 359, 360), (355, 668, 360, 361), (669, 355, 361, 362), (670, 669, 362, 363), (671, 670, 363, 364), (352, 667, 356, 357), (672, 671, 364, 365), (353, 352, 357, 358), (556, 672, 365), (354, 353, 358, 359), (556, 365, 375), (359, 358, 368, 369), (360, 359, 369, 370), (361, 360, 370, 371), (362, 361, 371, 372), (363, 362, 372, 373), (364, 363, 373, 374), (357, 356, 366, 367), (365, 364, 374, 375), (358, 357, 367, 368), (373, 372, 382, 383), (374, 373, 383, 384), (367, 366, 376, 377), (375, 374, 384, 385), (368, 367, 377, 378), (556, 375, 385), (369, 368, 378, 379), (370, 369, 379, 380), (371, 370, 380, 381), (372, 371, 381, 382), (379, 378, 388, 389), (380, 379, 389, 390), (381, 380, 390, 391), (382, 381, 391, 392), (383, 382, 392, 393), (384, 383, 393, 394), (377, 376, 386, 387), (385, 384, 394, 395), (378, 377, 387, 388), (556, 385, 395), (393, 392, 402, 403), (394, 393, 403, 404), (387, 386, 396, 397), (395, 394, 404, 405), (388, 387, 397, 398), (556, 395, 405), (389, 388, 398, 399), (390, 389, 399, 400), (391, 390, 400, 401), (392, 391, 401, 402), (400, 399, 409, 410), (401, 400, 410, 411), (402, 401, 411, 412), (403, 402, 412, 413), (404, 403, 413, 414), (397, 396, 406, 407), (405, 404, 414, 415), (398, 397, 407, 408), (556, 405, 415), (399, 398, 408, 409), (414, 413, 423, 424), (407, 406, 416, 417), (415, 414, 424, 425), (408, 407, 417, 418), (556, 415, 425), (409, 408, 418, 419), (410, 409, 419, 420), (411, 410, 420, 421), (412, 411, 421, 422), (413, 412, 422, 423), (420, 419, 429, 430), (421, 420, 430, 431), (422, 421, 431, 432), (423, 422, 432, 433), (424, 423, 433, 434), (417, 416, 426, 427), (425, 424, 434, 435), (418, 417, 427, 428), (556, 425, 435), (419, 418, 428, 429), (434, 433, 443, 444), (427, 426, 436, 437), (435, 434, 444, 445), (428, 427, 437, 438), (556, 435, 445), (429, 428, 438, 439), (430, 429, 439, 440), (431, 430, 440, 441), (432, 431, 441, 442), (433, 432, 442, 443), (441, 440, 450, 451), (442, 441, 451, 452), (443, 442, 452, 453), (444, 443, 453, 454), (437, 436, 446, 447), (445, 444, 454, 455), (438, 437, 447, 448), (556, 445, 455), (439, 438, 448, 449), (440, 439, 449, 450), (455, 454, 464, 465), (448, 447, 457, 458), (556, 455, 465), (449, 448, 458, 459), (450, 449, 459, 460), (451, 450, 460, 461), (452, 451, 461, 462), (453, 452, 462, 463), (454, 453, 463, 464), (447, 446, 456, 457), (462, 461, 471, 472), (463, 462, 472, 473), (464, 463, 473, 474), (457, 456, 466, 467), (465, 464, 474, 475), (458, 457, 467, 468), (556, 465, 475), (459, 458, 468, 469), (460, 459, 469, 470), (461, 460, 470, 471), (468, 467, 477, 478), (556, 475, 485), (469, 468, 478, 479), (470, 469, 479, 480), (471, 470, 480, 481), (472, 471, 481, 482), (473, 472, 482, 483), (474, 473, 483, 484), (467, 466, 476, 477), (475, 474, 484, 485), (482, 481, 491, 492), (483, 482, 492, 493), (484, 483, 493, 494), (477, 476, 486, 487), (485, 484, 494, 495), (478, 477, 487, 488), (556, 485, 495), (479, 478, 488, 489), (480, 479, 489, 490), (481, 480, 490, 491), (556, 495, 505), (489, 488, 498, 499), (490, 489, 499, 500), (491, 490, 500, 501), (492, 491, 501, 502), (493, 492, 502, 503), (494, 493, 503, 504), (487, 486, 496, 497), (495, 494, 504, 505), (488, 487, 497, 498), (503, 502, 512, 513), (504, 503, 513, 514), (497, 496, 506, 507), (505, 504, 514, 515), (498, 497, 507, 508), (556, 505, 515), (499, 498, 508, 509), (500, 499, 509, 510), (501, 500, 510, 511), (502, 501, 511, 512), (509, 508, 518, 519), (510, 509, 519, 520), (511, 510, 520, 521), (512, 511, 521, 522), (513, 512, 522, 523), (514, 513, 523, 524), (507, 506, 516, 517), (515, 514, 524, 525), (508, 507, 517, 518), (556, 515, 525), (523, 522, 532, 533), (524, 523, 533, 534), (517, 516, 526, 527), (525, 524, 534, 535), (518, 517, 527, 528), (556, 525, 535), (519, 518, 528, 529), (520, 519, 529, 530), (521, 520, 530, 531), (522, 521, 531, 532), (530, 529, 539, 540), (531, 530, 540, 541), (532, 531, 541, 542), (533, 532, 542, 543), (534, 533, 543, 544), (527, 526, 536, 537), (535, 534, 544, 545), (528, 527, 537, 538), (556, 535, 545), (529, 528, 538, 539), (544, 543, 553, 554), (537, 536, 546, 547), (545, 544, 554, 555), (538, 537, 547, 548), (556, 545, 555), (539, 538, 548, 549), (540, 539, 549, 550), (541, 540, 550, 551), (542, 541, 551, 552), (543, 542, 552, 553), (551, 550, 561, 562), (552, 551, 562, 563), (553, 552, 563, 564), (554, 553, 564, 565), (547, 546, 557, 558), (555, 554, 565, 566), (548, 547, 558, 559), (556, 555, 566), (549, 548, 559, 560), (550, 549, 560, 561), (558, 557, 567, 568), (566, 565, 575, 576), (559, 558, 568, 569), (556, 566, 576), (560, 559, 569, 570), (561, 560, 570, 571), (562, 561, 571, 572), (563, 562, 572, 573), (564, 563, 573, 574), (565, 564, 574, 575), (572, 571, 581, 582), (573, 572, 582, 583), (574, 573, 583, 584), (575, 574, 584, 585), (568, 567, 577, 578), (576, 575, 585, 586), (569, 568, 578, 579), (556, 576, 586), (570, 569, 579, 580), (571, 570, 580, 581), (586, 585, 595, 596), (579, 578, 588, 589), (556, 586, 596), (580, 579, 589, 590), (581, 580, 590, 591), (582, 581, 591, 592), (583, 582, 592, 593), (584, 583, 593, 594), (585, 584, 594, 595), (578, 577, 587, 588), (593, 592, 602, 603), (594, 593, 603, 604), (595, 594, 604, 605), (588, 587, 597, 598), (596, 595, 605, 606), (589, 588, 598, 599), (556, 596, 606), (590, 589, 599, 600), (591, 590, 600, 601), (592, 591, 601, 602), (599, 598, 608, 609), (556, 606, 616), (600, 599, 609, 610), (601, 600, 610, 611), (602, 601, 611, 612), (603, 602, 612, 613), (604, 603, 613, 614), (605, 604, 614, 615), (598, 597, 607, 608), (606, 605, 615, 616), (613, 612, 622, 623), (614, 613, 623, 624), (615, 614, 624, 625), (608, 607, 617, 618), (616, 615, 625, 626), (609, 608, 618, 619), (556, 616, 626), (610, 609, 619, 620), (611, 610, 620, 621), (612, 611, 621, 622), (556, 626, 636), (620, 619, 629, 630), (621, 620, 630, 631), (622, 621, 631, 632), (623, 622, 632, 633), (624, 623, 633, 634), (625, 624, 634, 635), (618, 617, 627, 628), (626, 625, 635, 636), (619, 618, 628, 629), (634, 633, 643, 644), (635, 634, 644, 645), (628, 627, 637, 638), (636, 635, 645, 646), (629, 628, 638, 639), (556, 636, 646), (630, 629, 639, 640), (631, 630, 640, 641), (632, 631, 641, 642), (633, 632, 642, 643), (641, 640, 650, 651), (642, 641, 651, 652), (643, 642, 652, 653), (644, 643, 653, 654), (645, 644, 654, 655), (638, 637, 647, 648), (646, 645, 655, 656), (639, 638, 648, 649), (556, 646, 656), (640, 639, 649, 650), (655, 654, 664, 665), (648, 647, 657, 658), (656, 655, 665, 666), (649, 648, 658, 659), (556, 656, 666), (650, 649, 659, 660), (651, 650, 660, 661), (652, 651, 661, 662), (653, 652, 662, 663), (654, 653, 663, 664), (661, 660, 354, 668), (662, 661, 668, 355), (663, 662, 355, 669), (664, 663, 669, 670), (665, 664, 670, 671), (658, 657, 667, 352), (666, 665, 671, 672), (659, 658, 352, 353), (556, 666, 672), (660, 659, 353, 354)])
me_sphere.polygons.foreach_set('material_index', [0, 0, 0, 0, 0, 0, 0, 0, 0, 0, 0, 0, 0, 0, 0, 0, 0, 0, 0, 0, 0, 0, 0, 0, 0, 0, 0, 0, 0, 0, 0, 0, 0, 0, 0, 0, 0, 0, 0, 0, 0, 0, 0, 0, 0, 0, 0, 0, 0, 0, 0, 0, 0, 0, 0, 0, 0, 0, 0, 0, 0, 0, 0, 0, 0, 0, 0, 0, 0, 0, 0, 0, 0, 0, 0, 0, 0, 0, 0, 0, 0, 0, 0, 0, 0, 0, 0, 0, 0, 0, 0, 0, 0, 0, 0, 0, 0, 0, 0, 0, 0, 0, 0, 0, 0, 0, 0, 0, 0, 0, 0, 0, 0, 0, 0, 0, 0, 0, 0, 0, 0, 0, 0, 0, 0, 0, 0, 0, 0, 0, 0, 0, 0, 0, 0, 0, 0, 0, 0, 0, 0, 0, 0, 0, 0, 0, 0, 0, 0, 0, 0, 0, 0, 0, 0, 0, 0, 0, 0, 0, 0, 0, 0, 0, 0, 0, 0, 0, 0, 0, 0, 0, 0, 0, 0, 0, 0, 0, 0, 0, 0, 0, 0, 0, 0, 0, 0, 0, 0, 0, 0, 0, 0, 0, 0, 0, 0, 0, 0, 0, 0, 0, 0, 0, 0, 0, 0, 0, 0, 0, 0, 0, 0, 0, 0, 0, 0, 0, 0, 0, 0, 0, 0, 0, 0, 0, 0, 0, 0, 0, 0, 0, 0, 0, 0, 0, 0, 0, 0, 0, 0, 0, 0, 0, 0, 0, 0, 0, 0, 0, 0, 0, 0, 0, 0, 0, 0, 0, 0, 0, 0, 0, 0, 0, 0, 0, 0, 0, 0, 0, 0, 0, 0, 0, 0, 0, 0, 0, 0, 0, 0, 0, 0, 0, 0, 0, 0, 0, 0, 0, 0, 0, 0, 0, 0, 0, 0, 0, 0, 0, 0, 0, 0, 0, 0, 0, 0, 0, 0, 0, 0, 0, 0, 0, 0, 0, 0, 0, 0, 0, 0, 0, 0, 0, 0, 0, 0, 0, 0, 0, 0, 0, 0, 0, 0, 0, 0, 0, 0, 0, 0, 0, 0, 0, 0, 0, 0, 0, 0, 0, 0, 0, 1, 1, 1, 1, 1, 1, 1, 1, 1, 1, 1, 1, 1, 1, 1, 1, 1, 1, 1, 1, 1, 1, 1, 1, 1, 1, 1, 1, 1, 1, 1, 1, 1, 1, 1, 1, 1, 1, 1, 1, 1, 1, 1, 1, 1, 1, 1, 1, 1, 1, 1, 1, 1, 1, 1, 1, 1, 1, 1, 1, 1, 1, 1, 1, 1, 1, 1, 1, 1, 1, 1, 1, 1, 1, 1, 1, 1, 1, 1, 1, 1, 1, 1, 1, 1, 1, 1, 1, 1, 1, 1, 1, 1, 1, 1, 1, 1, 1, 1, 1, 1, 1, 1, 1, 1, 1, 1, 1, 1, 1, 1, 1, 1, 1, 1, 1, 1, 1, 1, 1, 1, 1, 1, 1, 1, 1, 1, 1, 1, 1, 1, 1, 1, 1, 1, 1, 1, 1, 1, 1, 1, 1, 1, 1, 1, 1, 1, 1, 1, 1, 1, 1, 1, 1, 1, 1, 1, 1, 1, 1, 1, 1, 1, 1, 1, 1, 1, 1, 1, 1, 1, 1, 1, 1, 1, 1, 1, 1, 1, 1, 1, 1, 1, 1, 1, 1, 1, 1, 1, 1, 1, 1, 1, 1, 1, 1, 1, 1, 1, 1, 1, 1, 1, 1, 1, 1, 1, 1, 1, 1, 1, 1, 1, 1, 1, 1, 1, 1, 1, 1, 1, 1, 1, 1, 1, 1, 1, 1, 1, 1, 1, 1, 1, 1, 1, 1, 1, 1, 1, 1, 1, 1, 1, 1, 1, 1, 1, 1, 1, 1, 1, 1, 1, 1, 1, 1, 1, 1, 1, 1, 1, 1, 1, 1, 1, 1, 1, 1, 1, 1, 1, 1, 1, 1, 1, 1, 1, 1, 1, 1, 1, 1, 1, 1, 1, 1, 1, 1, 1, 1, 1, 1, 1, 1, 1, 1, 1, 1, 1, 1, 1, 1, 1, 1, 1, 1, 1, 1, 1, 1, 1, 1, 1, 1, 1, 1, 1, 1, 1, 1])
_uv = me_sphere.uv_layers.new(name='UVMap')
_uv.uv.foreach_set('vector', [0.1043, 0.8212, 0.1514, 0.796, 0.1574, 0.8051, 0.1161, 0.839, 0.06086, 0.8444, 0.1043, 0.8212, 0.1161, 0.839, 0.07809, 0.8702, 0.0228, 0.8648, 0.06086, 0.8444, 0.07809, 0.8702, 0.04473, 0.8976, 0.4913, 0.8188, 0.4423, 0.8086, 0.4438, 0.7699, 0.493, 0.7733, 0.5445, 0.8265, 0.4913, 0.8188, 0.493, 0.7733, 0.5464, 0.7759, 0.5999, 0.8312, 0.5445, 0.8265, 0.5464, 0.7759, 0.602, 0.7775, 0.6554, 0.8328, 0.5999, 0.8312, 0.602, 0.7775, 0.6575, 0.778, 0.2058, 0.8251, 0.1949, 0.8251, 0.1999, 0.7751, 0.2009, 0.7751, 0.2535, 0.7537, 0.2557, 0.7644, 0.2056, 0.7693, 0.2054, 0.7683, 0.1161, 0.839, 0.1574, 0.8051, 0.1651, 0.8128, 0.1312, 0.8541, 0.07809, 0.8702, 0.1161, 0.839, 0.1312, 0.8541, 0.1, 0.8921, 0.4438, 0.7699, 0.4007, 0.7656, 0.4007, 0.7346, 0.4438, 0.7304, 0.493, 0.7733, 0.4438, 0.7699, 0.4438, 0.7304, 0.493, 0.7269, 0.5464, 0.7759, 0.493, 0.7733, 0.493, 0.7269, 0.5464, 0.7243, 0.602, 0.7775, 0.5464, 0.7759, 0.5464, 0.7243, 0.602, 0.7227, 0.6575, 0.778, 0.602, 0.7775, 0.602, 0.7227, 0.6575, 0.7222, 0.493, 0.7269, 0.4438, 0.7304, 0.4423, 0.6917, 0.4913, 0.6814, 0.5464, 0.7243, 0.493, 0.7269, 0.4913, 0.6814, 0.5445, 0.6738, 0.602, 0.7227, 0.5464, 0.7243, 0.5445, 0.6738, 0.5999, 0.6691, 0.6575, 0.7222, 0.602, 0.7227, 0.5999, 0.6691, 0.6554, 0.6675, 0.2266, 0.7209, 0.2356, 0.7269, 0.2037, 0.7658, 0.2029, 0.7652, 0.1312, 0.8541, 0.1651, 0.8128, 0.1742, 0.8188, 0.149, 0.866, 0.1, 0.8921, 0.1312, 0.8541, 0.149, 0.866, 0.1258, 0.9094, 0.07264, 0.9255, 0.1, 0.8921, 0.1258, 0.9094, 0.1055, 0.9474, 0.149, 0.866, 0.1742, 0.8188, 0.1842, 0.823, 0.1687, 0.8741, 0.1258, 0.9094, 0.149, 0.866, 0.1687, 0.8741, 0.1545, 0.9212, 0.1055, 0.9474, 0.1258, 0.9094, 0.1545, 0.9212, 0.1419, 0.9625, 0.4913, 0.6814, 0.4423, 0.6917, 0.4394, 0.6552, 0.4878, 0.6385, 0.5445, 0.6738, 0.4913, 0.6814, 0.4878, 0.6385, 0.5406, 0.6261, 0.5999, 0.6691, 0.5445, 0.6738, 0.5406, 0.6261, 0.5958, 0.6185, 0.6554, 0.6675, 0.5999, 0.6691, 0.5958, 0.6185, 0.6512, 0.6159, 0.1451, 0.7644, 0.1472, 0.7537, 0.1953, 0.7683, 0.1951, 0.7693, 0.5406, 0.6261, 0.4878, 0.6385, 0.4828, 0.5999, 0.535, 0.5832, 0.5958, 0.6185, 0.5406, 0.6261, 0.535, 0.5832, 0.5899, 0.573, 0.6512, 0.6159, 0.5958, 0.6185, 0.5899, 0.573, 0.6452, 0.5695, 0.2557, 0.7753, 0.2535, 0.786, 0.2054, 0.7714, 0.2056, 0.7704, 0.1687, 0.8741, 0.1842, 0.823, 0.1949, 0.8251, 0.1897, 0.8783, 0.1545, 0.9212, 0.1687, 0.8741, 0.1897, 0.8783, 0.1849, 0.9273, 0.1419, 0.9625, 0.1545, 0.9212, 0.1849, 0.9273, 0.1806, 0.9702, 0.4878, 0.6385, 0.4394, 0.6552, 0.4351, 0.6224, 0.4828, 0.5999, 0.1897, 0.8783, 0.1949, 0.8251, 0.2058, 0.8251, 0.2111, 0.8783, 0.1849, 0.9273, 0.1897, 0.8783, 0.2111, 0.8783, 0.2159, 0.9273, 0.1806, 0.9702, 0.1849, 0.9273, 0.2159, 0.9273, 0.2201, 0.9702, 0.9629, 0.1811, 0.9355, 0.2278, 0.9076, 0.2224, 0.9301, 0.1747, 0.9832, 0.1296, 0.9629, 0.1811, 0.9301, 0.1747, 0.9468, 0.1225, 0.9958, 0.07519, 0.9832, 0.1296, 0.9468, 0.1225, 0.9571, 0.06764, 1.0, 0.02003, 0.9958, 0.07519, 0.9571, 0.06764, 0.9605, 0.01233, 0.1949, 0.7146, 0.2058, 0.7146, 0.2009, 0.7646, 0.1999, 0.7646, 0.9468, 0.1225, 0.9301, 0.1747, 0.8915, 0.1697, 0.9039, 0.1169, 0.9571, 0.06764, 0.9468, 0.1225, 0.9039, 0.1169, 0.9115, 0.06171, 0.9605, 0.01233, 0.9571, 0.06764, 0.9115, 0.06171, 0.9141, 0.006286, 0.2535, 0.786, 0.2494, 0.796, 0.205, 0.7724, 0.2054, 0.7714, 0.2111, 0.8783, 0.2058, 0.8251, 0.2165, 0.823, 0.232, 0.8741, 0.2159, 0.9273, 0.2111, 0.8783, 0.232, 0.8741, 0.2463, 0.9212, 0.2201, 0.9702, 0.2159, 0.9273, 0.2463, 0.9212, 0.2588, 0.9625, 0.9301, 0.1747, 0.9076, 0.2224, 0.8748, 0.2181, 0.8915, 0.1697, 0.2463, 0.9212, 0.232, 0.8741, 0.2517, 0.866, 0.2749, 0.9094, 0.2588, 0.9625, 0.2463, 0.9212, 0.2749, 0.9094, 0.2953, 0.9474, 0.8915, 0.1697, 0.8748, 0.2181, 0.8383, 0.2152, 0.8486, 0.1662, 0.9039, 0.1169, 0.8915, 0.1697, 0.8486, 0.1662, 0.8563, 0.113, 0.9115, 0.06171, 0.9039, 0.1169, 0.8563, 0.113, 0.861, 0.05763, 0.9141, 0.006286, 0.9115, 0.06171, 0.861, 0.05763, 0.8625, 0.002123, 0.1742, 0.8188, 0.1651, 0.8128, 0.197, 0.7739, 0.1979, 0.7745, 0.232, 0.8741, 0.2165, 0.823, 0.2266, 0.8188, 0.2517, 0.866, 0.861, 0.05763, 0.8563, 0.113, 0.8057, 0.1111, 0.8073, 0.05555, 0.8625, 0.002123, 0.861, 0.05763, 0.8073, 0.05555, 0.8078, 1.511e-09, 0.1451, 0.7753, 0.1451, 0.7644, 0.1951, 0.7693, 0.1951, 0.7704, 0.2517, 0.866, 0.2266, 0.8188, 0.2356, 0.8128, 0.2695, 0.8541, 0.2749, 0.9094, 0.2517, 0.866, 0.2695, 0.8541, 0.3007, 0.8921, 0.2953, 0.9474, 0.2749, 0.9094, 0.3007, 0.8921, 0.3281, 0.9255, 0.8486, 0.1662, 0.8383, 0.2152, 0.7996, 0.2137, 0.8031, 0.1645, 0.8563, 0.113, 0.8486, 0.1662, 0.8031, 0.1645, 0.8057, 0.1111, 0.7996, 0.2137, 0.7954, 0.2568, 0.7644, 0.2568, 0.7602, 0.2137, 0.8031, 0.1645, 0.7996, 0.2137, 0.7602, 0.2137, 0.7567, 0.1645, 0.8057, 0.1111, 0.8031, 0.1645, 0.7567, 0.1645, 0.7541, 0.1111, 0.8073, 0.05555, 0.8057, 0.1111, 0.7541, 0.1111, 0.7525, 0.05555, 0.8078, 1.511e-09, 0.8073, 0.05555, 0.7525, 0.05555, 0.752, 1.063e-08, 0.2433, 0.8051, 0.2356, 0.8128, 0.2037, 0.7739, 0.2045, 0.7732, 0.2695, 0.8541, 0.2356, 0.8128, 0.2433, 0.8051, 0.2846, 0.839, 0.3007, 0.8921, 0.2695, 0.8541, 0.2846, 0.839, 0.3227, 0.8702, 0.752, 1.063e-08, 0.7525, 0.05555, 0.6988, 0.05763, 0.6972, 0.002123, 0.2165, 0.7167, 0.2266, 0.7209, 0.2029, 0.7652, 0.2019, 0.7648, 0.2846, 0.839, 0.2433, 0.8051, 0.2494, 0.796, 0.2965, 0.8212, 0.3227, 0.8702, 0.2846, 0.839, 0.2965, 0.8212, 0.3399, 0.8444, 0.356, 0.8976, 0.3227, 0.8702, 0.3399, 0.8444, 0.3779, 0.8648, 0.7567, 0.1645, 0.7602, 0.2137, 0.7214, 0.2152, 0.7112, 0.1662, 0.7541, 0.1111, 0.7567, 0.1645, 0.7112, 0.1662, 0.7035, 0.113, 0.7525, 0.05555, 0.7541, 0.1111, 0.7035, 0.113, 0.6988, 0.05763, 0.3779, 0.8648, 0.3399, 0.8444, 0.3518, 0.8158, 0.393, 0.8283, 0.7112, 0.1662, 0.7214, 0.2152, 0.685, 0.2181, 0.6683, 0.1697, 0.7035, 0.113, 0.7112, 0.1662, 0.6683, 0.1697, 0.6559, 0.1169, 0.6988, 0.05763, 0.7035, 0.113, 0.6559, 0.1169, 0.6482, 0.06171, 0.6972, 0.002123, 0.6988, 0.05763, 0.6482, 0.06171, 0.6457, 0.006286, 0.1514, 0.7437, 0.1574, 0.7346, 0.1963, 0.7665, 0.1957, 0.7674, 0.2965, 0.8212, 0.2494, 0.796, 0.2535, 0.786, 0.3046, 0.8015, 0.3399, 0.8444, 0.2965, 0.8212, 0.3046, 0.8015, 0.3518, 0.8158, 0.6457, 0.006286, 0.6482, 0.06171, 0.6027, 0.06764, 0.5993, 0.01233, 0.1514, 0.796, 0.1472, 0.786, 0.1953, 0.7714, 0.1957, 0.7724, 0.3046, 0.8015, 0.2535, 0.786, 0.2557, 0.7753, 0.3088, 0.7805, 0.3518, 0.8158, 0.3046, 0.8015, 0.3088, 0.7805, 0.3578, 0.7854, 0.393, 0.8283, 0.3518, 0.8158, 0.3578, 0.7854, 0.4007, 0.7896, 0.6683, 0.1697, 0.685, 0.2181, 0.6522, 0.2224, 0.6297, 0.1747, 0.6559, 0.1169, 0.6683, 0.1697, 0.6297, 0.1747, 0.613, 0.1225, 0.6482, 0.06171, 0.6559, 0.1169, 0.613, 0.1225, 0.6027, 0.06764, 0.6297, 0.1747, 0.6522, 0.2224, 0.6243, 0.2278, 0.5969, 0.1811, 0.613, 0.1225, 0.6297, 0.1747, 0.5969, 0.1811, 0.5765, 0.1296, 0.6027, 0.06764, 0.613, 0.1225, 0.5765, 0.1296, 0.564, 0.07519, 1.0, 0.2768, 0.9958, 0.3319, 0.9571, 0.3244, 0.9605, 0.2691, 0.1842, 0.823, 0.1742, 0.8188, 0.1979, 0.7745, 0.1988, 0.7749, 0.3088, 0.7805, 0.2557, 0.7753, 0.2557, 0.7644, 0.3088, 0.7592, 0.3578, 0.7854, 0.3088, 0.7805, 0.3088, 0.7592, 0.3578, 0.7544, 0.4007, 0.7896, 0.3578, 0.7854, 0.3578, 0.7544, 0.4007, 0.7501, 0.1472, 0.7537, 0.1514, 0.7437, 0.1957, 0.7674, 0.1953, 0.7683, 0.3088, 0.7592, 0.2557, 0.7644, 0.2535, 0.7537, 0.3046, 0.7382, 0.3578, 0.7544, 0.3088, 0.7592, 0.3046, 0.7382, 0.3518, 0.7239, 0.4007, 0.7501, 0.3578, 0.7544, 0.3518, 0.7239, 0.393, 0.7114, 0.9301, 0.4315, 0.9076, 0.4791, 0.8748, 0.4749, 0.8915, 0.4265, 0.9468, 0.3792, 0.9301, 0.4315, 0.8915, 0.4265, 0.9039, 0.3736, 0.9571, 0.3244, 0.9468, 0.3792, 0.9039, 0.3736, 0.9115, 0.3185, 0.9605, 0.2691, 0.9571, 0.3244, 0.9115, 0.3185, 0.9141, 0.263, 0.8915, 0.4265, 0.8748, 0.4749, 0.8383, 0.4719, 0.8486, 0.423, 0.9039, 0.3736, 0.8915, 0.4265, 0.8486, 0.423, 0.8563, 0.3698, 0.9115, 0.3185, 0.9039, 0.3736, 0.8563, 0.3698, 0.861, 0.3144, 0.9141, 0.263, 0.9115, 0.3185, 0.861, 0.3144, 0.8625, 0.2589, 0.2266, 0.8188, 0.2165, 0.823, 0.2019, 0.7749, 0.2029, 0.7745, 0.3046, 0.7382, 0.2535, 0.7537, 0.2494, 0.7437, 0.2965, 0.7185, 0.3518, 0.7239, 0.3046, 0.7382, 0.2965, 0.7185, 0.3399, 0.6953, 0.393, 0.7114, 0.3518, 0.7239, 0.3399, 0.6953, 0.3779, 0.6749, 0.2965, 0.7185, 0.2494, 0.7437, 0.2433, 0.7346, 0.2846, 0.7007, 0.3399, 0.6953, 0.2965, 0.7185, 0.2846, 0.7007, 0.3227, 0.6695, 0.3779, 0.6749, 0.3399, 0.6953, 0.3227, 0.6695, 0.356, 0.6421, 0.8486, 0.423, 0.8383, 0.4719, 0.7996, 0.4704, 0.8031, 0.4212, 0.8563, 0.3698, 0.8486, 0.423, 0.8031, 0.4212, 0.8057, 0.3678, 0.861, 0.3144, 0.8563, 0.3698, 0.8057, 0.3678, 0.8073, 0.3123, 0.8625, 0.2589, 0.861, 0.3144, 0.8073, 0.3123, 0.8078, 0.2568, 0.2494, 0.796, 0.2433, 0.8051, 0.2045, 0.7732, 0.205, 0.7724, 0.8057, 0.3678, 0.8031, 0.4212, 0.7567, 0.4212, 0.7541, 0.3678, 0.8073, 0.3123, 0.8057, 0.3678, 0.7541, 0.3678, 0.7525, 0.3123, 0.8078, 0.2568, 0.8073, 0.3123, 0.7525, 0.3123, 0.752, 0.2568, 0.2356, 0.7269, 0.2433, 0.7346, 0.2045, 0.7665, 0.2037, 0.7658, 0.2846, 0.7007, 0.2433, 0.7346, 0.2356, 0.7269, 0.2695, 0.6856, 0.3227, 0.6695, 0.2846, 0.7007, 0.2695, 0.6856, 0.3007, 0.6476, 0.7996, 0.4704, 0.7954, 0.5135, 0.7644, 0.5135, 0.7602, 0.4704, 0.8031, 0.4212, 0.7996, 0.4704, 0.7602, 0.4704, 0.7567, 0.4212, 0.3007, 0.6476, 0.2695, 0.6856, 0.2517, 0.6738, 0.2749, 0.6303, 0.3281, 0.6142, 0.3007, 0.6476, 0.2749, 0.6303, 0.2953, 0.5923, 0.7567, 0.4212, 0.7602, 0.4704, 0.7214, 0.4719, 0.7112, 0.423, 0.7541, 0.3678, 0.7567, 0.4212, 0.7112, 0.423, 0.7035, 0.3698, 0.7525, 0.3123, 0.7541, 0.3678, 0.7035, 0.3698, 0.6988, 0.3144, 0.752, 0.2568, 0.7525, 0.3123, 0.6988, 0.3144, 0.6972, 0.2589, 0.1651, 0.7269, 0.1742, 0.7209, 0.1979, 0.7652, 0.197, 0.7658, 0.2695, 0.6856, 0.2356, 0.7269, 0.2266, 0.7209, 0.2517, 0.6738, 0.6988, 0.3144, 0.7035, 0.3698, 0.6559, 0.3736, 0.6482, 0.3185, 0.6972, 0.2589, 0.6988, 0.3144, 0.6482, 0.3185, 0.6457, 0.263, 0.2356, 0.8128, 0.2266, 0.8188, 0.2029, 0.7745, 0.2037, 0.7739, 0.2517, 0.6738, 0.2266, 0.7209, 0.2165, 0.7167, 0.232, 0.6656, 0.2749, 0.6303, 0.2517, 0.6738, 0.232, 0.6656, 0.2463, 0.6185, 0.2953, 0.5923, 0.2749, 0.6303, 0.2463, 0.6185, 0.2588, 0.5772, 0.7112, 0.423, 0.7214, 0.4719, 0.685, 0.4749, 0.6683, 0.4265, 0.7035, 0.3698, 0.7112, 0.423, 0.6683, 0.4265, 0.6559, 0.3736, 0.2463, 0.6185, 0.232, 0.6656, 0.2111, 0.6614, 0.2159, 0.6124, 0.2588, 0.5772, 0.2463, 0.6185, 0.2159, 0.6124, 0.2201, 0.5695, 0.6683, 0.4265, 0.685, 0.4749, 0.6522, 0.4791, 0.6297, 0.4315, 0.6559, 0.3736, 0.6683, 0.4265, 0.6297, 0.4315, 0.613, 0.3792, 0.6482, 0.3185, 0.6559, 0.3736, 0.613, 0.3792, 0.6027, 0.3244, 0.6457, 0.263, 0.6482, 0.3185, 0.6027, 0.3244, 0.5993, 0.2691, 0.2494, 0.7437, 0.2535, 0.7537, 0.2054, 0.7683, 0.205, 0.7674, 0.232, 0.6656, 0.2165, 0.7167, 0.2058, 0.7146, 0.2111, 0.6614, 0.6027, 0.3244, 0.613, 0.3792, 0.5765, 0.3863, 0.564, 0.3319, 0.8942, 0.9702, 0.8391, 0.966, 0.8466, 0.9273, 0.9019, 0.9308, 0.1574, 0.8051, 0.1514, 0.796, 0.1957, 0.7724, 0.1963, 0.7732, 0.2111, 0.6614, 0.2058, 0.7146, 0.1949, 0.7146, 0.1897, 0.6614, 0.2159, 0.6124, 0.2111, 0.6614, 0.1897, 0.6614, 0.1849, 0.6124, 0.2201, 0.5695, 0.2159, 0.6124, 0.1849, 0.6124, 0.1806, 0.5695, 0.6297, 0.4315, 0.6522, 0.4791, 0.6243, 0.4846, 0.5969, 0.4379, 0.613, 0.3792, 0.6297, 0.4315, 0.5969, 0.4379, 0.5765, 0.3863, 0.1806, 0.5695, 0.1849, 0.6124, 0.1545, 0.6185, 0.1419, 0.5772, 0.7395, 0.9003, 0.6919, 0.8779, 0.6962, 0.845, 0.7446, 0.8617, 0.7918, 0.917, 0.7395, 0.9003, 0.7446, 0.8617, 0.7974, 0.8741, 0.8466, 0.9273, 0.7918, 0.917, 0.7974, 0.8741, 0.8526, 0.8818, 0.9019, 0.9308, 0.8466, 0.9273, 0.8526, 0.8818, 0.908, 0.8843, 0.1574, 0.7346, 0.1651, 0.7269, 0.197, 0.7658, 0.1963, 0.7665, 0.1897, 0.6614, 0.1949, 0.7146, 0.1842, 0.7167, 0.1687, 0.6656, 0.1849, 0.6124, 0.1897, 0.6614, 0.1687, 0.6656, 0.1545, 0.6185, 0.908, 0.8843, 0.8526, 0.8818, 0.8566, 0.8312, 0.9121, 0.8328, 0.1842, 0.7167, 0.1949, 0.7146, 0.1999, 0.7646, 0.1988, 0.7648, 0.1687, 0.6656, 0.1842, 0.7167, 0.1742, 0.7209, 0.149, 0.6738, 0.1545, 0.6185, 0.1687, 0.6656, 0.149, 0.6738, 0.1258, 0.6303, 0.1419, 0.5772, 0.1545, 0.6185, 0.1258, 0.6303, 0.1055, 0.5923, 0.7446, 0.8617, 0.6962, 0.845, 0.6991, 0.8086, 0.748, 0.8188, 0.7974, 0.8741, 0.7446, 0.8617, 0.748, 0.8188, 0.8012, 0.8265, 0.8526, 0.8818, 0.7974, 0.8741, 0.8012, 0.8265, 0.8566, 0.8312, 0.1055, 0.5923, 0.1258, 0.6303, 0.1, 0.6476, 0.07264, 0.6142, 0.748, 0.8188, 0.6991, 0.8086, 0.7006, 0.7699, 0.7498, 0.7733, 0.8012, 0.8265, 0.748, 0.8188, 0.7498, 0.7733, 0.8032, 0.7759, 0.8566, 0.8312, 0.8012, 0.8265, 0.8032, 0.7759, 0.8587, 0.7775, 0.9121, 0.8328, 0.8566, 0.8312, 0.8587, 0.7775, 0.9143, 0.778, 0.2433, 0.7346, 0.2494, 0.7437, 0.205, 0.7674, 0.2045, 0.7665, 0.149, 0.6738, 0.1742, 0.7209, 0.1651, 0.7269, 0.1312, 0.6856, 0.1258, 0.6303, 0.149, 0.6738, 0.1312, 0.6856, 0.1, 0.6476, 0.9143, 0.778, 0.8587, 0.7775, 0.8587, 0.7227, 0.9143, 0.7222, 0.1651, 0.8128, 0.1574, 0.8051, 0.1963, 0.7732, 0.197, 0.7739, 0.1312, 0.6856, 0.1651, 0.7269, 0.1574, 0.7346, 0.1161, 0.7007, 0.1, 0.6476, 0.1312, 0.6856, 0.1161, 0.7007, 0.07809, 0.6695, 0.7006, 0.7699, 0.6575, 0.7656, 0.6575, 0.7346, 0.7006, 0.7304, 0.7498, 0.7733, 0.7006, 0.7699, 0.7006, 0.7304, 0.7498, 0.7269, 0.8032, 0.7759, 0.7498, 0.7733, 0.7498, 0.7269, 0.8032, 0.7243, 0.8587, 0.7775, 0.8032, 0.7759, 0.8032, 0.7243, 0.8587, 0.7227, 0.7498, 0.7269, 0.7006, 0.7304, 0.6991, 0.6917, 0.748, 0.6814, 0.8032, 0.7243, 0.7498, 0.7269, 0.748, 0.6814, 0.8012, 0.6738, 0.8587, 0.7227, 0.8032, 0.7243, 0.8012, 0.6738, 0.8566, 0.6691, 0.9143, 0.7222, 0.8587, 0.7227, 0.8566, 0.6691, 0.9121, 0.6675, 0.2165, 0.823, 0.2058, 0.8251, 0.2009, 0.7751, 0.2019, 0.7749, 0.1161, 0.7007, 0.1574, 0.7346, 0.1514, 0.7437, 0.1043, 0.7185, 0.07809, 0.6695, 0.1161, 0.7007, 0.1043, 0.7185, 0.06086, 0.6953, 0.04473, 0.6421, 0.07809, 0.6695, 0.06086, 0.6953, 0.0228, 0.6749, 0.1043, 0.7185, 0.1514, 0.7437, 0.1472, 0.7537, 0.0961, 0.7382, 0.06086, 0.6953, 0.1043, 0.7185, 0.0961, 0.7382, 0.04899, 0.7239, 0.0228, 0.6749, 0.06086, 0.6953, 0.04899, 0.7239, 0.0077, 0.7114, 0.748, 0.6814, 0.6991, 0.6917, 0.6962, 0.6552, 0.7446, 0.6385, 0.8012, 0.6738, 0.748, 0.6814, 0.7446, 0.6385, 0.7974, 0.6261, 0.8566, 0.6691, 0.8012, 0.6738, 0.7974, 0.6261, 0.8526, 0.6185, 0.9121, 0.6675, 0.8566, 0.6691, 0.8526, 0.6185, 0.908, 0.6159, 0.2557, 0.7644, 0.2557, 0.7753, 0.2056, 0.7704, 0.2056, 0.7693, 0.7974, 0.6261, 0.7446, 0.6385, 0.7395, 0.5999, 0.7918, 0.5832, 0.8526, 0.6185, 0.7974, 0.6261, 0.7918, 0.5832, 0.8466, 0.573, 0.908, 0.6159, 0.8526, 0.6185, 0.8466, 0.573, 0.9019, 0.5695, 0.2058, 0.7146, 0.2165, 0.7167, 0.2019, 0.7648, 0.2009, 0.7646, 0.0961, 0.7382, 0.1472, 0.7537, 0.1451, 0.7644, 0.09193, 0.7592, 0.04899, 0.7239, 0.0961, 0.7382, 0.09193, 0.7592, 0.04294, 0.7544, 0.0077, 0.7114, 0.04899, 0.7239, 0.04294, 0.7544, -5.961e-09, 0.7501, 0.7446, 0.6385, 0.6962, 0.6552, 0.6919, 0.6224, 0.7395, 0.5999, 0.09193, 0.7592, 0.1451, 0.7644, 0.1451, 0.7753, 0.09193, 0.7805, 0.04294, 0.7544, 0.09193, 0.7592, 0.09193, 0.7805, 0.04294, 0.7854, -5.961e-09, 0.7501, 0.04294, 0.7544, 0.04294, 0.7854, -7.548e-09, 0.7896, 0.4764, 0.9331, 0.4297, 0.9058, 0.4351, 0.8779, 0.4828, 0.9003, 0.5279, 0.9535, 0.4764, 0.9331, 0.4828, 0.9003, 0.535, 0.917, 0.5823, 0.966, 0.5279, 0.9535, 0.535, 0.917, 0.5899, 0.9273, 0.6375, 0.9702, 0.5823, 0.966, 0.5899, 0.9273, 0.6452, 0.9308, 0.1742, 0.7209, 0.1842, 0.7167, 0.1988, 0.7648, 0.1979, 0.7652, 0.535, 0.917, 0.4828, 0.9003, 0.4878, 0.8617, 0.5406, 0.8741, 0.5899, 0.9273, 0.535, 0.917, 0.5406, 0.8741, 0.5958, 0.8818, 0.6452, 0.9308, 0.5899, 0.9273, 0.5958, 0.8818, 0.6512, 0.8843, 0.1472, 0.786, 0.1451, 0.7753, 0.1951, 0.7704, 0.1953, 0.7714, 0.09193, 0.7805, 0.1451, 0.7753, 0.1472, 0.786, 0.0961, 0.8015, 0.04294, 0.7854, 0.09193, 0.7805, 0.0961, 0.8015, 0.04899, 0.8158, -7.548e-09, 0.7896, 0.04294, 0.7854, 0.04899, 0.8158, 0.0077, 0.8283, 0.4828, 0.9003, 0.4351, 0.8779, 0.4394, 0.845, 0.4878, 0.8617, 0.04899, 0.8158, 0.0961, 0.8015, 0.1043, 0.8212, 0.06086, 0.8444, 0.0077, 0.8283, 0.04899, 0.8158, 0.06086, 0.8444, 0.0228, 0.8648, 0.4878, 0.8617, 0.4394, 0.845, 0.4423, 0.8086, 0.4913, 0.8188, 0.5406, 0.8741, 0.4878, 0.8617, 0.4913, 0.8188, 0.5445, 0.8265, 0.5958, 0.8818, 0.5406, 0.8741, 0.5445, 0.8265, 0.5999, 0.8312, 0.6512, 0.8843, 0.5958, 0.8818, 0.5999, 0.8312, 0.6554, 0.8328, 0.1949, 0.8251, 0.1842, 0.823, 0.1988, 0.7749, 0.1999, 0.7751, 0.0961, 0.8015, 0.1472, 0.786, 0.1514, 0.796, 0.1043, 0.8212, 0.516, 0.1265, 0.5423, 0.1758, 0.378, 0.2463, 0.3687, 0.2289, 0.04252, 0.1265, 0.07793, 0.0834, 0.2142, 0.2137, 0.2017, 0.2289, 0.4375, 0.5215, 0.3882, 0.5478, 0.3237, 0.3775, 0.341, 0.3683, 0.1703, 0.02167, 0.2237, 0.005471, 0.2656, 0.1862, 0.2468, 0.1919, 0.07793, 0.4861, 0.04252, 0.4429, 0.2017, 0.3405, 0.2142, 0.3558, 0.2793, -2.24e-08, 0.3348, 0.005471, 0.3048, 0.1862, 0.2852, 0.1843, 0.564, 0.2847, 0.5585, 0.3403, 0.3837, 0.3043, 0.3857, 0.2847, 0.5585, 0.2292, 0.564, 0.2847, 0.3857, 0.2847, 0.3837, 0.2651, 0.1211, 0.04799, 0.1703, 0.02167, 0.2468, 0.1919, 0.2294, 0.2012, 0.0162, 0.3937, -2.194e-08, 0.3403, 0.1867, 0.3043, 0.1924, 0.3232, -1.757e-08, 0.2292, 0.0162, 0.1758, 0.1924, 0.2463, 0.1867, 0.2651, 0.3348, 0.564, 0.2793, 0.5695, 0.2852, 0.3852, 0.3048, 0.3833, 0.5423, 0.1758, 0.5585, 0.2292, 0.3837, 0.2651, 0.378, 0.2463, 0.3882, 0.02167, 0.4375, 0.04799, 0.341, 0.2012, 0.3237, 0.1919, 0.2237, 0.005471, 0.2793, -2.24e-08, 0.2852, 0.1843, 0.2656, 0.1862, 0.2237, 0.564, 0.1703, 0.5478, 0.2468, 0.3775, 0.2656, 0.3833, 0.3882, 0.5478, 0.3348, 0.564, 0.3048, 0.3833, 0.3237, 0.3775, 0.5423, 0.3937, 0.516, 0.4429, 0.3687, 0.3405, 0.378, 0.3232, 0.1211, 0.5215, 0.07793, 0.4861, 0.2142, 0.3558, 0.2294, 0.3683, 0.4806, 0.0834, 0.516, 0.1265, 0.3687, 0.2289, 0.3562, 0.2137, 0.3348, 0.005471, 0.3882, 0.02167, 0.3237, 0.1919, 0.3048, 0.1862, 0.0162, 0.1758, 0.04252, 0.1265, 0.2017, 0.2289, 0.1924, 0.2463, 0.2793, 0.5695, 0.2237, 0.564, 0.2656, 0.3833, 0.2852, 0.3852, 0.4806, 0.4861, 0.4375, 0.5215, 0.341, 0.3683, 0.3562, 0.3558, 0.4375, 0.04799, 0.4806, 0.0834, 0.3562, 0.2137, 0.341, 0.2012, 0.07793, 0.0834, 0.1211, 0.04799, 0.2294, 0.2012, 0.2142, 0.2137, 0.04252, 0.4429, 0.0162, 0.3937, 0.1924, 0.3232, 0.2017, 0.3405, 0.1703, 0.5478, 0.1211, 0.5215, 0.2294, 0.3683, 0.2468, 0.3775, 0.5585, 0.3403, 0.5423, 0.3937, 0.378, 0.3232, 0.3837, 0.3043, 0.516, 0.4429, 0.4806, 0.4861, 0.3562, 0.3558, 0.3687, 0.3405, 0.6379, 0.5135, 0.638, 0.5143, 0.6013, 0.5143, 0.6011, 0.5135, 0.6753, 0.5181, 0.6753, 0.5192, 0.6386, 0.5192, 0.6386, 0.5181, 0.6752, 0.5201, 0.6751, 0.521, 0.6384, 0.521, 0.6385, 0.5201, 0.6011, 0.5192, 0.601, 0.5201, 0.5643, 0.5201, 0.5643, 0.5192, 0.638, 0.5143, 0.6381, 0.5151, 0.6014, 0.5151, 0.6013, 0.5143, 0.601, 0.5201, 0.6009, 0.521, 0.5642, 0.521, 0.5643, 0.5201, 0.6381, 0.5151, 0.6382, 0.5161, 0.6015, 0.5161, 0.6014, 0.5151, 0.675, 0.5135, 0.6751, 0.5143, 0.6384, 0.5143, 0.6382, 0.5135, 0.6382, 0.5161, 0.6382, 0.5171, 0.6015, 0.5171, 0.6015, 0.5161, 0.6751, 0.5143, 0.6752, 0.5151, 0.6385, 0.5151, 0.6384, 0.5143, 0.6382, 0.5171, 0.6382, 0.5181, 0.6015, 0.5181, 0.6015, 0.5171, 0.6752, 0.5151, 0.6753, 0.5161, 0.6386, 0.5161, 0.6385, 0.5151, 0.6382, 0.5181, 0.6382, 0.5192, 0.6015, 0.5192, 0.6015, 0.5181, 0.7121, 0.5135, 0.7122, 0.5143, 0.6755, 0.5143, 0.6753, 0.5135, 0.6753, 0.5161, 0.6753, 0.5171, 0.6386, 0.5171, 0.6386, 0.5161, 0.6382, 0.5192, 0.6381, 0.5201, 0.6014, 0.5201, 0.6015, 0.5192, 0.7122, 0.5143, 0.7123, 0.5151, 0.6756, 0.5151, 0.6755, 0.5143, 0.6753, 0.5171, 0.6753, 0.5181, 0.6386, 0.5181, 0.6386, 0.5171, 0.6381, 0.5201, 0.638, 0.521, 0.6013, 0.521, 0.6014, 0.5201, 0.7123, 0.5151, 0.7124, 0.5161, 0.6757, 0.5161, 0.6756, 0.5151, 0.6753, 0.5192, 0.6752, 0.5201, 0.6385, 0.5201, 0.6386, 0.5192, 0.6007, 0.5135, 0.6009, 0.5143, 0.5642, 0.5143, 0.564, 0.5135, 0.7124, 0.5161, 0.7124, 0.5171, 0.6757, 0.5171, 0.6757, 0.5161, 0.6009, 0.5143, 0.601, 0.5151, 0.5643, 0.5151, 0.5642, 0.5143, 0.7124, 0.5171, 0.7124, 0.5181, 0.6757, 0.5181, 0.6757, 0.5171, 0.601, 0.5151, 0.6011, 0.5161, 0.5643, 0.5161, 0.5643, 0.5151, 0.7124, 0.5181, 0.7124, 0.5192, 0.6757, 0.5192, 0.6757, 0.5181, 0.6011, 0.5161, 0.6011, 0.5171, 0.5644, 0.5171, 0.5643, 0.5161, 0.7124, 0.5192, 0.7123, 0.5201, 0.6756, 0.5201, 0.6757, 0.5192, 0.6011, 0.5171, 0.6011, 0.5181, 0.5644, 0.5181, 0.5644, 0.5171, 0.7123, 0.5201, 0.7122, 0.521, 0.6755, 0.521, 0.6756, 0.5201, 0.6011, 0.5181, 0.6011, 0.5192, 0.5643, 0.5192, 0.5644, 0.5181, 0.7162, 0.5137, 0.7172, 0.5135, 0.7177, 0.5188, 0.7162, 0.5239, 0.7152, 0.5235, 0.7177, 0.5188, 0.7211, 0.5229, 0.7202, 0.5235, 0.7177, 0.5188, 0.7172, 0.5135, 0.7182, 0.5135, 0.7177, 0.5188, 0.7152, 0.5235, 0.7143, 0.5229, 0.7177, 0.5188, 0.7202, 0.5235, 0.7192, 0.5239, 0.7177, 0.5188, 0.7182, 0.5135, 0.7192, 0.5137, 0.7177, 0.5188, 0.7143, 0.5229, 0.7136, 0.5221, 0.7177, 0.5188, 0.7192, 0.5137, 0.7202, 0.5141, 0.7177, 0.5188, 0.7136, 0.5221, 0.713, 0.5213, 0.7177, 0.5188, 0.7202, 0.5141, 0.7211, 0.5147, 0.7177, 0.5188, 0.713, 0.5213, 0.7126, 0.5203, 0.7177, 0.5188, 0.7211, 0.5147, 0.7218, 0.5154, 0.7177, 0.5188, 0.7126, 0.5203, 0.7124, 0.5193, 0.7177, 0.5188, 0.7218, 0.5154, 0.7224, 0.5163, 0.7177, 0.5188, 0.7124, 0.5193, 0.7124, 0.5183, 0.7177, 0.5188, 0.7224, 0.5163, 0.7228, 0.5173, 0.7177, 0.5188, 0.7124, 0.5183, 0.7126, 0.5173, 0.7177, 0.5188, 0.7228, 0.5173, 0.723, 0.5183, 0.7177, 0.5188, 0.7126, 0.5173, 0.713, 0.5163, 0.7177, 0.5188, 0.723, 0.5183, 0.723, 0.5193, 0.7177, 0.5188, 0.713, 0.5163, 0.7136, 0.5154, 0.7177, 0.5188, 0.723, 0.5193, 0.7228, 0.5203, 0.7177, 0.5188, 0.7136, 0.5154, 0.7143, 0.5147, 0.7177, 0.5188, 0.7192, 0.5239, 0.7182, 0.5241, 0.7177, 0.5188, 0.7228, 0.5203, 0.7224, 0.5213, 0.7177, 0.5188, 0.7143, 0.5147, 0.7152, 0.5141, 0.7177, 0.5188, 0.7182, 0.5241, 0.7172, 0.5241, 0.7177, 0.5188, 0.7224, 0.5213, 0.7218, 0.5221, 0.7177, 0.5188, 0.7152, 0.5141, 0.7162, 0.5137, 0.7177, 0.5188, 0.7172, 0.5241, 0.7162, 0.5239, 0.7177, 0.5188, 0.7218, 0.5221, 0.7211, 0.5229, 0.7177, 0.5188, 0.9141, 0.263, 0.8625, 0.2589, 0.1867, 0.2651, 0.1867, 0.3043, -2.194e-08, 0.3403, 0.0, 0.0, 0.0, 0.0, 0.0, 0.0, 0.0, 0.0, 0.75, 0.375, 0.75, 0.4375, 0.7188, 0.4375, 0.7188, 0.375, 0.75, 0.3125, 0.75, 0.375, 0.7188, 0.375, 0.7188, 0.3125, 0.75, 0.25, 0.75, 0.3125, 0.7188, 0.3125, 0.7188, 0.25, 0.75, 0.1875, 0.75, 0.25, 0.7188, 0.25, 0.7188, 0.1875, 0.75, 0.125, 0.75, 0.1875, 0.7188, 0.1875, 0.7188, 0.125, 0.75, 0.5625, 0.75, 0.625, 0.7188, 0.625, 0.7188, 0.5625, 0.75, 0.0625, 0.75, 0.125, 0.7188, 0.125, 0.7188, 0.0625, 0.75, 0.5, 0.75, 0.5625, 0.7188, 0.5625, 0.7188, 0.5, 0.7344, 0.0, 0.75, 0.0625, 0.7188, 0.0625, 0.75, 0.4375, 0.75, 0.5, 0.7188, 0.5, 0.7188, 0.4375, 0.7031, 0.0, 0.7188, 0.0625, 0.6875, 0.0625, 0.7188, 0.4375, 0.7188, 0.5, 0.6875, 0.5, 0.6875, 0.4375, 0.7188, 0.375, 0.7188, 0.4375, 0.6875, 0.4375, 0.6875, 0.375, 0.7188, 0.3125, 0.7188, 0.375, 0.6875, 0.375, 0.6875, 0.3125, 0.7188, 0.25, 0.7188, 0.3125, 0.6875, 0.3125, 0.6875, 0.25, 0.7188, 0.1875, 0.7188, 0.25, 0.6875, 0.25, 0.6875, 0.1875, 0.7188, 0.125, 0.7188, 0.1875, 0.6875, 0.1875, 0.6875, 0.125, 0.7188, 0.5625, 0.7188, 0.625, 0.6875, 0.625, 0.6875, 0.5625, 0.7188, 0.0625, 0.7188, 0.125, 0.6875, 0.125, 0.6875, 0.0625, 0.7188, 0.5, 0.7188, 0.5625, 0.6875, 0.5625, 0.6875, 0.5, 0.6875, 0.1875, 0.6875, 0.25, 0.6562, 0.25, 0.6562, 0.1875, 0.6875, 0.125, 0.6875, 0.1875, 0.6562, 0.1875, 0.6562, 0.125, 0.6875, 0.5625, 0.6875, 0.625, 0.6562, 0.625, 0.6562, 0.5625, 0.6875, 0.0625, 0.6875, 0.125, 0.6562, 0.125, 0.6562, 0.0625, 0.6875, 0.5, 0.6875, 0.5625, 0.6562, 0.5625, 0.6562, 0.5, 0.6719, 0.0, 0.6875, 0.0625, 0.6562, 0.0625, 0.6875, 0.4375, 0.6875, 0.5, 0.6562, 0.5, 0.6562, 0.4375, 0.6875, 0.375, 0.6875, 0.4375, 0.6562, 0.4375, 0.6562, 0.375, 0.6875, 0.3125, 0.6875, 0.375, 0.6562, 0.375, 0.6562, 0.3125, 0.6875, 0.25, 0.6875, 0.3125, 0.6562, 0.3125, 0.6562, 0.25, 0.6562, 0.4375, 0.6562, 0.5, 0.625, 0.5, 0.625, 0.4375, 0.6562, 0.375, 0.6562, 0.4375, 0.625, 0.4375, 0.625, 0.375, 0.6562, 0.3125, 0.6562, 0.375, 0.625, 0.375, 0.625, 0.3125, 0.6562, 0.25, 0.6562, 0.3125, 0.625, 0.3125, 0.625, 0.25, 0.6562, 0.1875, 0.6562, 0.25, 0.625, 0.25, 0.625, 0.1875, 0.6562, 0.125, 0.6562, 0.1875, 0.625, 0.1875, 0.625, 0.125, 0.6562, 0.5625, 0.6562, 0.625, 0.625, 0.625, 0.625, 0.5625, 0.6562, 0.0625, 0.6562, 0.125, 0.625, 0.125, 0.625, 0.0625, 0.6562, 0.5, 0.6562, 0.5625, 0.625, 0.5625, 0.625, 0.5, 0.6406, 0.0, 0.6562, 0.0625, 0.625, 0.0625, 0.625, 0.1875, 0.625, 0.25, 0.5938, 0.25, 0.5938, 0.1875, 0.625, 0.125, 0.625, 0.1875, 0.5938, 0.1875, 0.5938, 0.125, 0.625, 0.5625, 0.625, 0.625, 0.5938, 0.625, 0.5938, 0.5625, 0.625, 0.0625, 0.625, 0.125, 0.5938, 0.125, 0.5938, 0.0625, 0.625, 0.5, 0.625, 0.5625, 0.5938, 0.5625, 0.5938, 0.5, 0.6094, 0.0, 0.625, 0.0625, 0.5938, 0.0625, 0.625, 0.4375, 0.625, 0.5, 0.5938, 0.5, 0.5938, 0.4375, 0.625, 0.375, 0.625, 0.4375, 0.5938, 0.4375, 0.5938, 0.375, 0.625, 0.3125, 0.625, 0.375, 0.5938, 0.375, 0.5938, 0.3125, 0.625, 0.25, 0.625, 0.3125, 0.5938, 0.3125, 0.5938, 0.25, 0.5938, 0.375, 0.5938, 0.4375, 0.5625, 0.4375, 0.5625, 0.375, 0.5938, 0.3125, 0.5938, 0.375, 0.5625, 0.375, 0.5625, 0.3125, 0.5938, 0.25, 0.5938, 0.3125, 0.5625, 0.3125, 0.5625, 0.25, 0.5938, 0.1875, 0.5938, 0.25, 0.5625, 0.25, 0.5625, 0.1875, 0.5938, 0.125, 0.5938, 0.1875, 0.5625, 0.1875, 0.5625, 0.125, 0.5938, 0.5625, 0.5938, 0.625, 0.5625, 0.625, 0.5625, 0.5625, 0.5938, 0.0625, 0.5938, 0.125, 0.5625, 0.125, 0.5625, 0.0625, 0.5938, 0.5, 0.5938, 0.5625, 0.5625, 0.5625, 0.5625, 0.5, 0.5781, 0.0, 0.5938, 0.0625, 0.5625, 0.0625, 0.5938, 0.4375, 0.5938, 0.5, 0.5625, 0.5, 0.5625, 0.4375, 0.5625, 0.125, 0.5625, 0.1875, 0.5312, 0.1875, 0.5312, 0.125, 0.5625, 0.5625, 0.5625, 0.625, 0.5312, 0.625, 0.5312, 0.5625, 0.5625, 0.0625, 0.5625, 0.125, 0.5312, 0.125, 0.5312, 0.0625, 0.5625, 0.5, 0.5625, 0.5625, 0.5312, 0.5625, 0.5312, 0.5, 0.5469, 0.0, 0.5625, 0.0625, 0.5312, 0.0625, 0.5625, 0.4375, 0.5625, 0.5, 0.5312, 0.5, 0.5312, 0.4375, 0.5625, 0.375, 0.5625, 0.4375, 0.5312, 0.4375, 0.5312, 0.375, 0.5625, 0.3125, 0.5625, 0.375, 0.5312, 0.375, 0.5312, 0.3125, 0.5625, 0.25, 0.5625, 0.3125, 0.5312, 0.3125, 0.5312, 0.25, 0.5625, 0.1875, 0.5625, 0.25, 0.5312, 0.25, 0.5312, 0.1875, 0.5312, 0.375, 0.5312, 0.4375, 0.5, 0.4375, 0.5, 0.375, 0.5312, 0.3125, 0.5312, 0.375, 0.5, 0.375, 0.5, 0.3125, 0.5312, 0.25, 0.5312, 0.3125, 0.5, 0.3125, 0.5, 0.25, 0.5312, 0.1875, 0.5312, 0.25, 0.5, 0.25, 0.5, 0.1875, 0.5312, 0.125, 0.5312, 0.1875, 0.5, 0.1875, 0.5, 0.125, 0.5312, 0.5625, 0.5312, 0.625, 0.5, 0.625, 0.5, 0.5625, 0.5312, 0.0625, 0.5312, 0.125, 0.5, 0.125, 0.5, 0.0625, 0.5312, 0.5, 0.5312, 0.5625, 0.5, 0.5625, 0.5, 0.5, 0.5156, 0.0, 0.5312, 0.0625, 0.5, 0.0625, 0.5312, 0.4375, 0.5312, 0.5, 0.5, 0.5, 0.5, 0.4375, 0.5, 0.125, 0.5, 0.1875, 0.4688, 0.1875, 0.4688, 0.125, 0.5, 0.5625, 0.5, 0.625, 0.4688, 0.625, 0.4688, 0.5625, 0.5, 0.0625, 0.5, 0.125, 0.4688, 0.125, 0.4688, 0.0625, 0.5, 0.5, 0.5, 0.5625, 0.4688, 0.5625, 0.4687, 0.5, 0.4844, 0.0, 0.5, 0.0625, 0.4688, 0.0625, 0.5, 0.4375, 0.5, 0.5, 0.4687, 0.5, 0.4688, 0.4375, 0.5, 0.375, 0.5, 0.4375, 0.4688, 0.4375, 0.4688, 0.375, 0.5, 0.3125, 0.5, 0.375, 0.4688, 0.375, 0.4687, 0.3125, 0.5, 0.25, 0.5, 0.3125, 0.4687, 0.3125, 0.4688, 0.25, 0.5, 0.1875, 0.5, 0.25, 0.4688, 0.25, 0.4688, 0.1875, 0.4687, 0.3125, 0.4688, 0.375, 0.4375, 0.375, 0.4375, 0.3125, 0.4688, 0.25, 0.4687, 0.3125, 0.4375, 0.3125, 0.4375, 0.25, 0.4688, 0.1875, 0.4688, 0.25, 0.4375, 0.25, 0.4375, 0.1875, 0.4688, 0.125, 0.4688, 0.1875, 0.4375, 0.1875, 0.4375, 0.125, 0.4688, 0.5625, 0.4688, 0.625, 0.4375, 0.625, 0.4375, 0.5625, 0.4688, 0.0625, 0.4688, 0.125, 0.4375, 0.125, 0.4375, 0.0625, 0.4687, 0.5, 0.4688, 0.5625, 0.4375, 0.5625, 0.4375, 0.5, 0.4531, 0.0, 0.4688, 0.0625, 0.4375, 0.0625, 0.4688, 0.4375, 0.4687, 0.5, 0.4375, 0.5, 0.4375, 0.4375, 0.4688, 0.375, 0.4688, 0.4375, 0.4375, 0.4375, 0.4375, 0.375, 0.4375, 0.0625, 0.4375, 0.125, 0.4062, 0.125, 0.4062, 0.0625, 0.4375, 0.5, 0.4375, 0.5625, 0.4062, 0.5625, 0.4062, 0.5, 0.4219, 0.0, 0.4375, 0.0625, 0.4062, 0.0625, 0.4375, 0.4375, 0.4375, 0.5, 0.4062, 0.5, 0.4062, 0.4375, 0.4375, 0.375, 0.4375, 0.4375, 0.4062, 0.4375, 0.4062, 0.375, 0.4375, 0.3125, 0.4375, 0.375, 0.4062, 0.375, 0.4062, 0.3125, 0.4375, 0.25, 0.4375, 0.3125, 0.4062, 0.3125, 0.4062, 0.25, 0.4375, 0.1875, 0.4375, 0.25, 0.4062, 0.25, 0.4062, 0.1875, 0.4375, 0.125, 0.4375, 0.1875, 0.4062, 0.1875, 0.4062, 0.125, 0.4375, 0.5625, 0.4375, 0.625, 0.4062, 0.625, 0.4062, 0.5625, 0.4062, 0.25, 0.4062, 0.3125, 0.375, 0.3125, 0.375, 0.25, 0.4062, 0.1875, 0.4062, 0.25, 0.375, 0.25, 0.375, 0.1875, 0.4062, 0.125, 0.4062, 0.1875, 0.375, 0.1875, 0.375, 0.125, 0.4062, 0.5625, 0.4062, 0.625, 0.375, 0.625, 0.375, 0.5625, 0.4062, 0.0625, 0.4062, 0.125, 0.375, 0.125, 0.375, 0.0625, 0.4062, 0.5, 0.4062, 0.5625, 0.375, 0.5625, 0.375, 0.5, 0.3906, 0.0, 0.4062, 0.0625, 0.375, 0.0625, 0.4062, 0.4375, 0.4062, 0.5, 0.375, 0.5, 0.375, 0.4375, 0.4062, 0.375, 0.4062, 0.4375, 0.375, 0.4375, 0.375, 0.375, 0.4062, 0.3125, 0.4062, 0.375, 0.375, 0.375, 0.375, 0.3125, 0.375, 0.5, 0.375, 0.5625, 0.3438, 0.5625, 0.3437, 0.5, 0.3594, 0.0, 0.375, 0.0625, 0.3438, 0.0625, 0.375, 0.4375, 0.375, 0.5, 0.3437, 0.5, 0.3438, 0.4375, 0.375, 0.375, 0.375, 0.4375, 0.3438, 0.4375, 0.3438, 0.375, 0.375, 0.3125, 0.375, 0.375, 0.3438, 0.375, 0.3438, 0.3125, 0.375, 0.25, 0.375, 0.3125, 0.3438, 0.3125, 0.3438, 0.25, 0.375, 0.1875, 0.375, 0.25, 0.3438, 0.25, 0.3438, 0.1875, 0.375, 0.125, 0.375, 0.1875, 0.3438, 0.1875, 0.3438, 0.125, 0.375, 0.5625, 0.375, 0.625, 0.3438, 0.625, 0.3438, 0.5625, 0.375, 0.0625, 0.375, 0.125, 0.3438, 0.125, 0.3438, 0.0625, 0.3438, 0.25, 0.3438, 0.3125, 0.3125, 0.3125, 0.3125, 0.25, 0.3438, 0.1875, 0.3438, 0.25, 0.3125, 0.25, 0.3125, 0.1875, 0.3438, 0.125, 0.3438, 0.1875, 0.3125, 0.1875, 0.3125, 0.125, 0.3438, 0.5625, 0.3438, 0.625, 0.3125, 0.625, 0.3125, 0.5625, 0.3438, 0.0625, 0.3438, 0.125, 0.3125, 0.125, 0.3125, 0.0625, 0.3437, 0.5, 0.3438, 0.5625, 0.3125, 0.5625, 0.3125, 0.5, 0.3281, 0.0, 0.3438, 0.0625, 0.3125, 0.0625, 0.3438, 0.4375, 0.3437, 0.5, 0.3125, 0.5, 0.3125, 0.4375, 0.3438, 0.375, 0.3438, 0.4375, 0.3125, 0.4375, 0.3125, 0.375, 0.3438, 0.3125, 0.3438, 0.375, 0.3125, 0.375, 0.3125, 0.3125, 0.2969, 0.0, 0.3125, 0.0625, 0.2812, 0.0625, 0.3125, 0.4375, 0.3125, 0.5, 0.2812, 0.5, 0.2812, 0.4375, 0.3125, 0.375, 0.3125, 0.4375, 0.2812, 0.4375, 0.2812, 0.375, 0.3125, 0.3125, 0.3125, 0.375, 0.2812, 0.375, 0.2812, 0.3125, 0.3125, 0.25, 0.3125, 0.3125, 0.2812, 0.3125, 0.2812, 0.25, 0.3125, 0.1875, 0.3125, 0.25, 0.2812, 0.25, 0.2812, 0.1875, 0.3125, 0.125, 0.3125, 0.1875, 0.2812, 0.1875, 0.2812, 0.125, 0.3125, 0.5625, 0.3125, 0.625, 0.2812, 0.625, 0.2812, 0.5625, 0.3125, 0.0625, 0.3125, 0.125, 0.2812, 0.125, 0.2812, 0.0625, 0.3125, 0.5, 0.3125, 0.5625, 0.2812, 0.5625, 0.2812, 0.5, 0.2812, 0.1875, 0.2812, 0.25, 0.25, 0.25, 0.25, 0.1875, 0.2812, 0.125, 0.2812, 0.1875, 0.25, 0.1875, 0.25, 0.125, 0.2812, 0.5625, 0.2812, 0.625, 0.25, 0.625, 0.25, 0.5625, 0.2812, 0.0625, 0.2812, 0.125, 0.25, 0.125, 0.25, 0.0625, 0.2812, 0.5, 0.2812, 0.5625, 0.25, 0.5625, 0.25, 0.5, 0.2656, 0.0, 0.2812, 0.0625, 0.25, 0.0625, 0.2812, 0.4375, 0.2812, 0.5, 0.25, 0.5, 0.25, 0.4375, 0.2812, 0.375, 0.2812, 0.4375, 0.25, 0.4375, 0.25, 0.375, 0.2812, 0.3125, 0.2812, 0.375, 0.25, 0.375, 0.25, 0.3125, 0.2812, 0.25, 0.2812, 0.3125, 0.25, 0.3125, 0.25, 0.25, 0.25, 0.4375, 0.25, 0.5, 0.2187, 0.5, 0.2188, 0.4375, 0.25, 0.375, 0.25, 0.4375, 0.2188, 0.4375, 0.2188, 0.375, 0.25, 0.3125, 0.25, 0.375, 0.2188, 0.375, 0.2188, 0.3125, 0.25, 0.25, 0.25, 0.3125, 0.2188, 0.3125, 0.2188, 0.25, 0.25, 0.1875, 0.25, 0.25, 0.2188, 0.25, 0.2188, 0.1875, 0.25, 0.125, 0.25, 0.1875, 0.2188, 0.1875, 0.2188, 0.125, 0.25, 0.5625, 0.25, 0.625, 0.2188, 0.625, 0.2188, 0.5625, 0.25, 0.0625, 0.25, 0.125, 0.2188, 0.125, 0.2188, 0.0625, 0.25, 0.5, 0.25, 0.5625, 0.2188, 0.5625, 0.2187, 0.5, 0.2344, 0.0, 0.25, 0.0625, 0.2188, 0.0625, 0.2188, 0.1875, 0.2188, 0.25, 0.1875, 0.25, 0.1875, 0.1875, 0.2188, 0.125, 0.2188, 0.1875, 0.1875, 0.1875, 0.1875, 0.125, 0.2188, 0.5625, 0.2188, 0.625, 0.1875, 0.625, 0.1875, 0.5625, 0.2188, 0.0625, 0.2188, 0.125, 0.1875, 0.125, 0.1875, 0.0625, 0.2187, 0.5, 0.2188, 0.5625, 0.1875, 0.5625, 0.1875, 0.5, 0.2031, 0.0, 0.2188, 0.0625, 0.1875, 0.0625, 0.2188, 0.4375, 0.2187, 0.5, 0.1875, 0.5, 0.1875, 0.4375, 0.2188, 0.375, 0.2188, 0.4375, 0.1875, 0.4375, 0.1875, 0.375, 0.2188, 0.3125, 0.2188, 0.375, 0.1875, 0.375, 0.1875, 0.3125, 0.2188, 0.25, 0.2188, 0.3125, 0.1875, 0.3125, 0.1875, 0.25, 0.1875, 0.375, 0.1875, 0.4375, 0.1562, 0.4375, 0.1563, 0.375, 0.1875, 0.3125, 0.1875, 0.375, 0.1563, 0.375, 0.1562, 0.3125, 0.1875, 0.25, 0.1875, 0.3125, 0.1562, 0.3125, 0.1562, 0.25, 0.1875, 0.1875, 0.1875, 0.25, 0.1562, 0.25, 0.1562, 0.1875, 0.1875, 0.125, 0.1875, 0.1875, 0.1562, 0.1875, 0.1562, 0.125, 0.1875, 0.5625, 0.1875, 0.625, 0.1563, 0.625, 0.1562, 0.5625, 0.1875, 0.0625, 0.1875, 0.125, 0.1562, 0.125, 0.1563, 0.0625, 0.1875, 0.5, 0.1875, 0.5625, 0.1562, 0.5625, 0.1562, 0.5, 0.1719, 0.0, 0.1875, 0.0625, 0.1563, 0.0625, 0.1875, 0.4375, 0.1875, 0.5, 0.1562, 0.5, 0.1562, 0.4375, 0.1562, 0.125, 0.1562, 0.1875, 0.125, 0.1875, 0.125, 0.125, 0.1562, 0.5625, 0.1563, 0.625, 0.125, 0.625, 0.125, 0.5625, 0.1563, 0.0625, 0.1562, 0.125, 0.125, 0.125, 0.125, 0.0625, 0.1562, 0.5, 0.1562, 0.5625, 0.125, 0.5625, 0.125, 0.5, 0.1406, 0.0, 0.1563, 0.0625, 0.125, 0.0625, 0.1562, 0.4375, 0.1562, 0.5, 0.125, 0.5, 0.125, 0.4375, 0.1563, 0.375, 0.1562, 0.4375, 0.125, 0.4375, 0.125, 0.375, 0.1562, 0.3125, 0.1563, 0.375, 0.125, 0.375, 0.125, 0.3125, 0.1562, 0.25, 0.1562, 0.3125, 0.125, 0.3125, 0.125, 0.25, 0.1562, 0.1875, 0.1562, 0.25, 0.125, 0.25, 0.125, 0.1875, 0.125, 0.3125, 0.125, 0.375, 0.09375, 0.375, 0.09375, 0.3125, 0.125, 0.25, 0.125, 0.3125, 0.09375, 0.3125, 0.09375, 0.25, 0.125, 0.1875, 0.125, 0.25, 0.09375, 0.25, 0.09375, 0.1875, 0.125, 0.125, 0.125, 0.1875, 0.09375, 0.1875, 0.09375, 0.125, 0.125, 0.5625, 0.125, 0.625, 0.09375, 0.625, 0.09375, 0.5625, 0.125, 0.0625, 0.125, 0.125, 0.09375, 0.125, 0.09375, 0.0625, 0.125, 0.5, 0.125, 0.5625, 0.09375, 0.5625, 0.09375, 0.5, 0.1094, 0.0, 0.125, 0.0625, 0.09375, 0.0625, 0.125, 0.4375, 0.125, 0.5, 0.09375, 0.5, 0.09375, 0.4375, 0.125, 0.375, 0.125, 0.4375, 0.09375, 0.4375, 0.09375, 0.375, 0.09375, 0.5625, 0.09375, 0.625, 0.0625, 0.625, 0.0625, 0.5625, 0.09375, 0.0625, 0.09375, 0.125, 0.0625, 0.125, 0.0625, 0.0625, 0.09375, 0.5, 0.09375, 0.5625, 0.0625, 0.5625, 0.0625, 0.5, 0.07812, 0.0, 0.09375, 0.0625, 0.0625, 0.0625, 0.09375, 0.4375, 0.09375, 0.5, 0.0625, 0.5, 0.0625, 0.4375, 0.09375, 0.375, 0.09375, 0.4375, 0.0625, 0.4375, 0.0625, 0.375, 0.09375, 0.3125, 0.09375, 0.375, 0.0625, 0.375, 0.0625, 0.3125, 0.09375, 0.25, 0.09375, 0.3125, 0.0625, 0.3125, 0.0625, 0.25, 0.09375, 0.1875, 0.09375, 0.25, 0.0625, 0.25, 0.0625, 0.1875, 0.09375, 0.125, 0.09375, 0.1875, 0.0625, 0.1875, 0.0625, 0.125, 0.0625, 0.3125, 0.0625, 0.375, 0.03125, 0.375, 0.03125, 0.3125, 0.0625, 0.25, 0.0625, 0.3125, 0.03125, 0.3125, 0.03125, 0.25, 0.0625, 0.1875, 0.0625, 0.25, 0.03125, 0.25, 0.03125, 0.1875, 0.0625, 0.125, 0.0625, 0.1875, 0.03125, 0.1875, 0.03125, 0.125, 0.0625, 0.5625, 0.0625, 0.625, 0.03125, 0.625, 0.03125, 0.5625, 0.0625, 0.0625, 0.0625, 0.125, 0.03125, 0.125, 0.03125, 0.0625, 0.0625, 0.5, 0.0625, 0.5625, 0.03125, 0.5625, 0.03125, 0.5, 0.04687, 0.0, 0.0625, 0.0625, 0.03125, 0.0625, 0.0625, 0.4375, 0.0625, 0.5, 0.03125, 0.5, 0.03125, 0.4375, 0.0625, 0.375, 0.0625, 0.4375, 0.03125, 0.4375, 0.03125, 0.375, 0.03125, 0.0625, 0.03125, 0.125, 0.0, 0.125, 0.0, 0.0625, 0.03125, 0.5, 0.03125, 0.5625, 0.0, 0.5625, 0.0, 0.5, 0.01562, 0.0, 0.03125, 0.0625, 0.0, 0.0625, 0.03125, 0.4375, 0.03125, 0.5, 0.0, 0.5, 0.0, 0.4375, 0.03125, 0.375, 0.03125, 0.4375, 0.0, 0.4375, 0.0, 0.375, 0.03125, 0.3125, 0.03125, 0.375, 0.0, 0.375, 0.0, 0.3125, 0.03125, 0.25, 0.03125, 0.3125, 0.0, 0.3125, 0.0, 0.25, 0.03125, 0.1875, 0.03125, 0.25, 0.0, 0.25, 0.0, 0.1875, 0.03125, 0.125, 0.03125, 0.1875, 0.0, 0.1875, 0.0, 0.125, 0.03125, 0.5625, 0.03125, 0.625, 0.0, 0.625, 0.0, 0.5625, 1.0, 0.25, 1.0, 0.3125, 0.9687, 0.3125, 0.9688, 0.25, 1.0, 0.1875, 1.0, 0.25, 0.9688, 0.25, 0.9687, 0.1875, 1.0, 0.125, 1.0, 0.1875, 0.9687, 0.1875, 0.9687, 0.125, 1.0, 0.5625, 1.0, 0.625, 0.9688, 0.625, 0.9687, 0.5625, 1.0, 0.0625, 1.0, 0.125, 0.9687, 0.125, 0.9688, 0.0625, 1.0, 0.5, 1.0, 0.5625, 0.9687, 0.5625, 0.9687, 0.5, 0.9844, 0.0, 1.0, 0.0625, 0.9688, 0.0625, 1.0, 0.4375, 1.0, 0.5, 0.9687, 0.5, 0.9687, 0.4375, 1.0, 0.375, 1.0, 0.4375, 0.9687, 0.4375, 0.9688, 0.375, 1.0, 0.3125, 1.0, 0.375, 0.9688, 0.375, 0.9687, 0.3125, 0.9687, 0.5, 0.9687, 0.5625, 0.9375, 0.5625, 0.9375, 0.5, 0.9531, 0.0, 0.9688, 0.0625, 0.9375, 0.0625, 0.9687, 0.4375, 0.9687, 0.5, 0.9375, 0.5, 0.9375, 0.4375, 0.9688, 0.375, 0.9687, 0.4375, 0.9375, 0.4375, 0.9375, 0.375, 0.9687, 0.3125, 0.9688, 0.375, 0.9375, 0.375, 0.9375, 0.3125, 0.9688, 0.25, 0.9687, 0.3125, 0.9375, 0.3125, 0.9375, 0.25, 0.9687, 0.1875, 0.9688, 0.25, 0.9375, 0.25, 0.9375, 0.1875, 0.9687, 0.125, 0.9687, 0.1875, 0.9375, 0.1875, 0.9375, 0.125, 0.9687, 0.5625, 0.9688, 0.625, 0.9375, 0.625, 0.9375, 0.5625, 0.9688, 0.0625, 0.9687, 0.125, 0.9375, 0.125, 0.9375, 0.0625, 0.9375, 0.25, 0.9375, 0.3125, 0.9062, 0.3125, 0.9062, 0.25, 0.9375, 0.1875, 0.9375, 0.25, 0.9062, 0.25, 0.9062, 0.1875, 0.9375, 0.125, 0.9375, 0.1875, 0.9062, 0.1875, 0.9062, 0.125, 0.9375, 0.5625, 0.9375, 0.625, 0.9062, 0.625, 0.9062, 0.5625, 0.9375, 0.0625, 0.9375, 0.125, 0.9062, 0.125, 0.9062, 0.0625, 0.9375, 0.5, 0.9375, 0.5625, 0.9062, 0.5625, 0.9062, 0.5, 0.9219, 0.0, 0.9375, 0.0625, 0.9062, 0.0625, 0.9375, 0.4375, 0.9375, 0.5, 0.9062, 0.5, 0.9062, 0.4375, 0.9375, 0.375, 0.9375, 0.4375, 0.9062, 0.4375, 0.9062, 0.375, 0.9375, 0.3125, 0.9375, 0.375, 0.9062, 0.375, 0.9062, 0.3125, 0.8906, 0.0, 0.9062, 0.0625, 0.875, 0.0625, 0.9062, 0.4375, 0.9062, 0.5, 0.875, 0.5, 0.875, 0.4375, 0.9062, 0.375, 0.9062, 0.4375, 0.875, 0.4375, 0.875, 0.375, 0.9062, 0.3125, 0.9062, 0.375, 0.875, 0.375, 0.875, 0.3125, 0.9062, 0.25, 0.9062, 0.3125, 0.875, 0.3125, 0.875, 0.25, 0.9062, 0.1875, 0.9062, 0.25, 0.875, 0.25, 0.875, 0.1875, 0.9062, 0.125, 0.9062, 0.1875, 0.875, 0.1875, 0.875, 0.125, 0.9062, 0.5625, 0.9062, 0.625, 0.875, 0.625, 0.875, 0.5625, 0.9062, 0.0625, 0.9062, 0.125, 0.875, 0.125, 0.875, 0.0625, 0.9062, 0.5, 0.9062, 0.5625, 0.875, 0.5625, 0.875, 0.5, 0.875, 0.1875, 0.875, 0.25, 0.8438, 0.25, 0.8437, 0.1875, 0.875, 0.125, 0.875, 0.1875, 0.8437, 0.1875, 0.8438, 0.125, 0.875, 0.5625, 0.875, 0.625, 0.8438, 0.625, 0.8437, 0.5625, 0.875, 0.0625, 0.875, 0.125, 0.8438, 0.125, 0.8438, 0.0625, 0.875, 0.5, 0.875, 0.5625, 0.8437, 0.5625, 0.8437, 0.5, 0.8594, 0.0, 0.875, 0.0625, 0.8438, 0.0625, 0.875, 0.4375, 0.875, 0.5, 0.8437, 0.5, 0.8437, 0.4375, 0.875, 0.375, 0.875, 0.4375, 0.8437, 0.4375, 0.8438, 0.375, 0.875, 0.3125, 0.875, 0.375, 0.8438, 0.375, 0.8437, 0.3125, 0.875, 0.25, 0.875, 0.3125, 0.8437, 0.3125, 0.8438, 0.25, 0.8438, 0.375, 0.8437, 0.4375, 0.8125, 0.4375, 0.8125, 0.375, 0.8437, 0.3125, 0.8438, 0.375, 0.8125, 0.375, 0.8125, 0.3125, 0.8438, 0.25, 0.8437, 0.3125, 0.8125, 0.3125, 0.8125, 0.25, 0.8437, 0.1875, 0.8438, 0.25, 0.8125, 0.25, 0.8125, 0.1875, 0.8438, 0.125, 0.8437, 0.1875, 0.8125, 0.1875, 0.8125, 0.125, 0.8437, 0.5625, 0.8438, 0.625, 0.8125, 0.625, 0.8125, 0.5625, 0.8438, 0.0625, 0.8438, 0.125, 0.8125, 0.125, 0.8125, 0.0625, 0.8437, 0.5, 0.8437, 0.5625, 0.8125, 0.5625, 0.8125, 0.5, 0.8281, 0.0, 0.8438, 0.0625, 0.8125, 0.0625, 0.8437, 0.4375, 0.8437, 0.5, 0.8125, 0.5, 0.8125, 0.4375, 0.8125, 0.125, 0.8125, 0.1875, 0.7812, 0.1875, 0.7812, 0.125, 0.8125, 0.5625, 0.8125, 0.625, 0.7812, 0.625, 0.7812, 0.5625, 0.8125, 0.0625, 0.8125, 0.125, 0.7812, 0.125, 0.7812, 0.0625, 0.8125, 0.5, 0.8125, 0.5625, 0.7812, 0.5625, 0.7812, 0.5, 0.7969, 0.0, 0.8125, 0.0625, 0.7812, 0.0625, 0.8125, 0.4375, 0.8125, 0.5, 0.7812, 0.5, 0.7812, 0.4375, 0.8125, 0.375, 0.8125, 0.4375, 0.7812, 0.4375, 0.7812, 0.375, 0.8125, 0.3125, 0.8125, 0.375, 0.7812, 0.375, 0.7812, 0.3125, 0.8125, 0.25, 0.8125, 0.3125, 0.7812, 0.3125, 0.7812, 0.25, 0.8125, 0.1875, 0.8125, 0.25, 0.7812, 0.25, 0.7812, 0.1875, 0.7812, 0.375, 0.7812, 0.4375, 0.75, 0.4375, 0.75, 0.375, 0.7812, 0.3125, 0.7812, 0.375, 0.75, 0.375, 0.75, 0.3125, 0.7812, 0.25, 0.7812, 0.3125, 0.75, 0.3125, 0.75, 0.25, 0.7812, 0.1875, 0.7812, 0.25, 0.75, 0.25, 0.75, 0.1875, 0.7812, 0.125, 0.7812, 0.1875, 0.75, 0.1875, 0.75, 0.125, 0.7812, 0.5625, 0.7812, 0.625, 0.75, 0.625, 0.75, 0.5625, 0.7812, 0.0625, 0.7812, 0.125, 0.75, 0.125, 0.75, 0.0625, 0.7812, 0.5, 0.7812, 0.5625, 0.75, 0.5625, 0.75, 0.5, 0.7656, 0.0, 0.7812, 0.0625, 0.75, 0.0625, 0.7812, 0.4375, 0.7812, 0.5, 0.75, 0.5, 0.75, 0.4375])
me_sphere.materials.append(mat_material_002)
me_sphere.materials.append(mat_material_001)
me_sphere.update()

# ---- objects
ob_sphere = bpy.data.objects.new('Sphere', me_sphere)

# ---- transforms, parenting, visibility, modifiers, constraints
ob_sphere.location = (0.0, 0.0, 0.9197)
ob_sphere.scale = (1.383, 1.383, 1.383)

# ---- collection membership
col_collection.objects.link(ob_sphere)

# ---- scene / render settings (as saved in the file)
scene.frame_start = 1; scene.frame_end = 250; scene.frame_set(1)
scene.render.engine = 'BLENDER_EEVEE_NEXT'
scene.cycles.sampling_pattern = 'TABULATED_SOBOL'
scene.view_settings.view_transform = 'Filmic'
bpy.context.view_layer.update()

# ---- added for rendering (the .blend has no active camera and no usable light): camera, sun
cam_auto = bpy.data.cameras.new('AutoCamera')
cam_auto.lens = 50.0
cam_auto.sensor_width = 36.0
cam_auto.clip_end = 1000.0
ob_auto_camera = bpy.data.objects.new('AutoCamera', cam_auto)
scene.collection.objects.link(ob_auto_camera)
ob_auto_camera.location = (5.05973, -6.07168, 4.56017)
ob_auto_camera.rotation_euler = (1.09748, -7.21219e-08, 0.694738)
scene.camera = ob_auto_camera
light_auto_sun = bpy.data.lights.new('AutoSun', 'SUN')
light_auto_sun.energy = 3.0
light_auto_sun.angle = 0.0523599
ob_auto_sun = bpy.data.objects.new('AutoSun', light_auto_sun)
scene.collection.objects.link(ob_auto_sun)
ob_auto_sun.rotation_euler = (0.872665, 0.174533, 0.523599)
bpy.context.view_layer.update()
